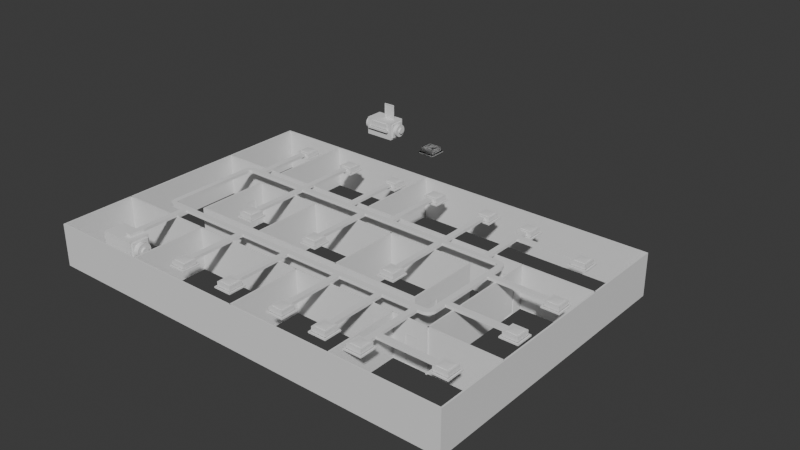 # Source: s08-activity.blend  (saved by Blender 4.5.90; exported with 4.5.12 LTS)
import bpy
from mathutils import Matrix  # noqa: F401  (used for matrix-valued properties, if any)

bpy.ops.wm.read_factory_settings(use_empty=True)
scene = bpy.context.scene
scene.name = 'Scene'

# ---- collections
col_collection = bpy.data.collections.new('Collection'); scene.collection.children.link(col_collection)
col_ifcproject_my_project = bpy.data.collections.new('IfcProject/My Project'); scene.collection.children.link(col_ifcproject_my_project)
col_ifcbuildingstorey_gf = bpy.data.collections.new('IfcBuildingStorey/GF'); col_ifcproject_my_project.children.link(col_ifcbuildingstorey_gf)
col_ifcbuildingstorey_ducting = bpy.data.collections.new('IfcBuildingStorey/DUCTING'); col_ifcproject_my_project.children.link(col_ifcbuildingstorey_ducting)
col_ifcsite_my_site = bpy.data.collections.new('IfcSite/My Site'); col_ifcproject_my_project.children.link(col_ifcsite_my_site)
col_ifcbuilding_my_building = bpy.data.collections.new('IfcBuilding/My Building'); col_ifcproject_my_project.children.link(col_ifcbuilding_my_building)
col_ifctypeproduct = bpy.data.collections.new('IfcTypeProduct'); col_ifcproject_my_project.children.link(col_ifctypeproduct)

# ---- materials (node trees are filled in below, after node groups)
mat_material_003 = bpy.data.materials.new('Material.003')
mat_material_002 = bpy.data.materials.new('Material.002')

# ---- material node trees
mat_material_003.use_nodes = True; mat_material_003.node_tree.nodes.clear()
_N = mat_material_003.node_tree.nodes; _L = mat_material_003.node_tree.links
n0 = _N.new('ShaderNodeBsdfPrincipled'); n0.name = 'Principled BSDF'; n0.location = (0, 300)
n0.inputs[3].default_value = 1.45
n0.inputs[13].default_value = 0.0
n0.inputs[27].default_value = (0.0, 0.0, 0.0, 1.0)
n1 = _N.new('ShaderNodeOutputMaterial'); n1.name = 'Material Output'; n1.location = (300, 300)
_L.new(n0.outputs[0], n1.inputs[0])
n1.is_active_output = True
mat_material_002.use_nodes = True; mat_material_002.node_tree.nodes.clear()
_N = mat_material_002.node_tree.nodes; _L = mat_material_002.node_tree.links
n0 = _N.new('ShaderNodeOutputMaterial'); n0.name = 'Material Output'; n0.location = (300, 300)
n1 = _N.new('ShaderNodeBsdfPrincipled'); n1.name = 'Principled BSDF'; n1.location = (10, 300)
_L.new(n1.outputs[0], n0.inputs[0])
n0.is_active_output = True

# ---- world
world_world = bpy.data.worlds.new('World'); scene.world = world_world
world_world.use_nodes = True; world_world.node_tree.nodes.clear()
_N = world_world.node_tree.nodes; _L = world_world.node_tree.links
n0 = _N.new('ShaderNodeOutputWorld'); n0.name = 'World Output'; n0.location = (200, 100)
n1 = _N.new('ShaderNodeBackground'); n1.name = 'Background'; n1.location = (-200, 100)
n1.inputs[0].default_value = (0.05088, 0.05088, 0.05088, 1.0)
_L.new(n1.outputs[0], n0.inputs[0])
n0.is_active_output = True
world_world.color = (0.05088, 0.05088, 0.05088)
world_world.sun_shadow_jitter_overblur = 0.0

# ---- meshes
me_15_1482 = bpy.data.meshes.new('15/1482')
me_15_1482.from_pydata([(20.0, 0.0, 0.0), (0.0, 0.0, 0.0), (-0.1, 0.1, 0.0), (0.0, 0.0, 3.0), (-0.1, 0.1, 3.0), (20.1, 0.1, 3.0), (20.1, 0.1, 0.0), (20.0, 0.0, 3.0)], [], [(0, 1, 2), (1, 3, 4), (2, 4, 5), (6, 5, 7), (0, 7, 3), (3, 7, 5), (2, 6, 0), (4, 2, 1), (5, 6, 2), (7, 0, 6), (3, 1, 0), (5, 4, 3)])
me_15_1482.update()
me_15_1528 = bpy.data.meshes.new('15/1528')
me_15_1528.from_pydata([(30.0, 0.0, 0.0), (0.0, 0.0, 0.0), (-0.1, 0.1, 0.0), (0.0, 0.0, 3.0), (-0.1, 0.1, 3.0), (30.1, 0.1, 3.0), (30.1, 0.1, 0.0), (30.0, 0.0, 3.0)], [], [(0, 1, 2), (1, 3, 4), (2, 4, 5), (6, 5, 7), (0, 7, 3), (3, 7, 5), (2, 6, 0), (4, 2, 1), (5, 6, 2), (7, 0, 6), (3, 1, 0), (5, 4, 3)])
me_15_1528.update()
me_15_1514 = bpy.data.meshes.new('15/1514')
me_15_1514.from_pydata([(30.0, 0.0, 0.0), (0.0, 0.0, 0.0), (-0.1, 0.1, 0.0), (0.0, 0.0, 3.0), (-0.1, 0.1, 3.0), (30.1, 0.1, 3.0), (30.1, 0.1, 0.0), (30.0, 0.0, 3.0)], [], [(0, 1, 2), (1, 3, 4), (2, 4, 5), (6, 5, 7), (0, 7, 3), (3, 7, 5), (2, 6, 0), (4, 2, 1), (5, 6, 2), (7, 0, 6), (3, 1, 0), (5, 4, 3)])
me_15_1514.update()
me_15_1546 = bpy.data.meshes.new('15/1546')
me_15_1546.from_pydata([(20.0, 0.0, 0.0), (0.0, 0.0, 0.0), (-0.1, 0.1, 0.0), (0.0, 0.0, 3.0), (-0.1, 0.1, 3.0), (20.1, 0.1, 3.0), (20.1, 0.1, 0.0), (20.0, 0.0, 3.0)], [], [(0, 1, 2), (1, 3, 4), (2, 4, 5), (6, 5, 7), (0, 7, 3), (3, 7, 5), (2, 6, 0), (4, 2, 1), (5, 6, 2), (7, 0, 6), (3, 1, 0), (5, 4, 3)])
me_15_1546.update()
me_15_1636 = bpy.data.meshes.new('15/1636')
me_15_1636.from_pydata([(6.0, 0.0, 0.0), (0.0, 0.0, 0.0), (0.1, 0.1, 0.0), (0.0, 0.0, 3.0), (0.1, 0.1, 3.0), (6.0, 0.1, 3.0), (6.0, 0.1, 0.0), (6.0, 0.0, 3.0)], [], [(0, 1, 2), (1, 3, 4), (2, 4, 5), (6, 5, 7), (0, 7, 3), (3, 7, 5), (2, 6, 0), (4, 2, 1), (5, 6, 2), (7, 0, 6), (3, 1, 0), (5, 4, 3)])
me_15_1636.update()
me_15_1763 = bpy.data.meshes.new('15/1763')
me_15_1763.from_pydata([(5.932, 0.0, 0.0), (0.0, 0.0, 0.0), (0.0, 0.1, 0.0), (0.0, 0.0, 3.0), (0.0, 0.1, 3.0), (5.932, 0.1, 3.0), (5.932, 0.1, 0.0), (5.932, 0.0, 3.0)], [], [(0, 1, 2), (1, 3, 4), (2, 4, 5), (6, 5, 7), (0, 7, 3), (3, 7, 5), (2, 6, 0), (4, 2, 1), (5, 6, 2), (7, 0, 6), (3, 1, 0), (5, 4, 3)])
me_15_1763.update()
me_15_2476 = bpy.data.meshes.new('15/2476')
me_15_2476.from_pydata([(17.5, 0.0, 0.0), (0.0, 0.0, 0.0), (-0.1, 0.1, 0.0), (0.0, 0.0, 3.0), (-0.1, 0.1, 3.0), (17.6, 0.1, 3.0), (17.6, 0.1, 0.0), (17.5, 0.0, 3.0)], [], [(0, 1, 2), (1, 3, 4), (2, 4, 5), (6, 5, 7), (0, 7, 3), (3, 7, 5), (2, 6, 0), (4, 2, 1), (5, 6, 2), (7, 0, 6), (3, 1, 0), (5, 4, 3)])
me_15_2476.update()
me_15_2546 = bpy.data.meshes.new('15/2546')
me_15_2546.from_pydata([(5.0, 0.0, 0.0), (0.0, 0.0, 0.0), (0.0, 0.1, 0.0), (0.0, 0.0, 3.0), (0.0, 0.1, 3.0), (5.0, 0.1, 3.0), (5.0, 0.1, 0.0), (5.0, 0.0, 3.0)], [], [(0, 1, 2), (1, 3, 4), (2, 4, 5), (6, 5, 7), (0, 7, 3), (3, 7, 5), (2, 6, 0), (4, 2, 1), (5, 6, 2), (7, 0, 6), (3, 1, 0), (5, 4, 3)])
me_15_2546.update()
me_15_2584 = bpy.data.meshes.new('15/2584')
me_15_2584.from_pydata([(5.165, 0.0, 0.0), (0.0, 0.0, 0.0), (0.0, 0.1, 0.0), (0.0, 0.0, 3.0), (0.0, 0.1, 3.0), (5.165, 0.1, 3.0), (5.165, 0.1, 0.0), (5.165, 0.0, 3.0)], [], [(0, 1, 2), (1, 3, 4), (2, 4, 5), (6, 5, 7), (0, 7, 3), (3, 7, 5), (2, 6, 0), (4, 2, 1), (5, 6, 2), (7, 0, 6), (3, 1, 0), (5, 4, 3)])
me_15_2584.update()
me_15_2698 = bpy.data.meshes.new('15/2698')
me_15_2698.from_pydata([(5.219, 0.0, 0.0), (0.0, 0.0, 0.0), (0.0, 0.1, 0.0), (0.0, 0.0, 3.0), (0.0, 0.1, 3.0), (5.219, 0.1, 3.0), (5.219, 0.1, 0.0), (5.219, 0.0, 3.0)], [], [(0, 1, 2), (1, 3, 4), (2, 4, 5), (6, 5, 7), (0, 7, 3), (3, 7, 5), (2, 6, 0), (4, 2, 1), (5, 6, 2), (7, 0, 6), (3, 1, 0), (5, 4, 3)])
me_15_2698.update()
me_15_2660 = bpy.data.meshes.new('15/2660')
me_15_2660.from_pydata([(5.144, 0.0, 0.0), (0.0, 0.0, 0.0), (0.0, 0.1, 0.0), (0.0, 0.0, 3.0), (0.0, 0.1, 3.0), (5.144, 0.1, 3.0), (5.144, 0.1, 0.0), (5.144, 0.0, 3.0)], [], [(0, 1, 2), (1, 3, 4), (2, 4, 5), (6, 5, 7), (0, 7, 3), (3, 7, 5), (2, 6, 0), (4, 2, 1), (5, 6, 2), (7, 0, 6), (3, 1, 0), (5, 4, 3)])
me_15_2660.update()
me_15_2736 = bpy.data.meshes.new('15/2736')
me_15_2736.from_pydata([(5.219, 0.0, 0.0), (0.0, 0.0, 0.0), (0.0, 0.1, 0.0), (0.0, 0.0, 3.0), (0.0, 0.1, 3.0), (5.219, 0.1, 3.0), (5.219, 0.1, 0.0), (5.219, 0.0, 3.0)], [], [(0, 1, 2), (1, 3, 4), (2, 4, 5), (6, 5, 7), (0, 7, 3), (3, 7, 5), (2, 6, 0), (4, 2, 1), (5, 6, 2), (7, 0, 6), (3, 1, 0), (5, 4, 3)])
me_15_2736.update()
me_15_654 = bpy.data.meshes.new('15/654')
me_15_654.from_pydata([(0.0, 0.05, 0.0), (0.0, 0.025, 0.0), (0.0, 0.025, 2.0), (0.0, 0.05, 2.0), (0.9, 0.025, 2.0), (0.9, 0.05, 2.0), (0.9, 0.025, 0.0), (0.9, 0.05, 0.0), (0.875, 0.025, 0.0), (0.875, 0.05, 0.0), (0.875, 0.025, 1.975), (0.875, 0.05, 1.975), (0.025, 0.025, 1.975), (0.025, 0.05, 1.975), (0.025, 0.025, 0.0), (0.025, 0.05, 0.0), (0.0, 0.025, 0.0), (0.0, 0.0, 0.0), (0.0, 0.0, 2.0), (0.0, 0.025, 2.0), (0.9, 0.0, 2.0), (0.9, 0.025, 2.0), (0.9, 0.0, 0.0), (0.9, 0.025, 0.0), (0.85, 0.0, 0.0), (0.85, 0.025, 0.0), (0.85, 0.0, 1.95), (0.85, 0.025, 1.95), (0.05, 0.0, 1.95), (0.05, 0.025, 1.95), (0.05, 0.0, 0.0), (0.05, 0.025, 0.0), (0.025, 0.025, 0.025), (0.025, 0.06, 0.025), (0.875, 0.06, 0.025), (0.025, 0.025, 1.975), (0.875, 0.025, 0.025), (0.875, 0.025, 1.975), (0.875, 0.06, 1.975), (0.025, 0.06, 1.975), (0.825, 0.025, 1.015), (0.825, 0.025, 1.035), (0.825, -0.015, 1.035), (0.825, -0.015, 1.015), (0.705, -0.015, 1.035), (0.705, -0.015, 1.015), (0.705, 0.005, 1.035), (0.705, 0.005, 1.015), (0.805, 0.005, 1.035), (0.805, 0.005, 1.015), (0.805, 0.025, 1.035), (0.805, 0.025, 1.015), (0.825, 0.06, 1.035), (0.825, 0.06, 1.015), (0.825, 0.1, 1.015), (0.825, 0.1, 1.035), (0.705, 0.1, 1.015), (0.705, 0.1, 1.035), (0.705, 0.08, 1.015), (0.705, 0.08, 1.035), (0.805, 0.08, 1.015), (0.805, 0.08, 1.035), (0.805, 0.06, 1.015), (0.805, 0.06, 1.035), (0.05, 0.0, 0.0), (0.05, 0.1, 0.0), (0.85, 0.1, 0.0), (0.05, 0.0, 0.025), (0.85, 0.0, 0.0), (0.85, 0.0, 0.025), (0.85, 0.1, 0.025), (0.05, 0.1, 0.025), (-0.025, 0.0, 0.0), (-0.025, -0.005, 0.0), (-0.025, -0.005, 2.025), (-0.025, 0.0, 2.025), (0.925, -0.005, 2.025), (0.925, 0.0, 2.025), (0.925, -0.005, 0.0), (0.925, 0.0, 0.0), (0.85, -0.005, 0.0), (0.85, 0.0, 0.0), (0.85, -0.005, 1.95), (0.85, 0.0, 1.95), (0.05, -0.005, 1.95), (0.05, 0.0, 1.95), (0.05, -0.005, 0.0), (0.05, 0.0, 0.0), (-0.025, 0.055, 0.0), (-0.025, 0.05, 0.0), (-0.025, 0.05, 2.025), (-0.025, 0.055, 2.025), (0.925, 0.05, 2.025), (0.925, 0.055, 2.025), (0.925, 0.05, 0.0), (0.925, 0.055, 0.0), (0.875, 0.05, 0.0), (0.875, 0.055, 0.0), (0.875, 0.05, 1.975), (0.875, 0.055, 1.975), (0.025, 0.05, 1.975), (0.025, 0.055, 1.975), (0.025, 0.05, 0.0), (0.025, 0.055, 0.0)], [], [(0, 1, 2), (3, 2, 4), (5, 4, 6), (7, 6, 8), (9, 8, 10), (11, 10, 12), (13, 12, 14), (15, 14, 1), (10, 4, 2), (2, 1, 12), (10, 8, 6), (10, 6, 4), (12, 10, 2), (14, 12, 1), (2, 3, 0), (4, 5, 3), (6, 7, 5), (8, 9, 7), (10, 11, 9), (12, 13, 11), (14, 15, 13), (1, 0, 15), (5, 11, 3), (3, 13, 0), (11, 7, 9), (5, 7, 11), (13, 15, 0), (3, 11, 13), (16, 17, 18), (19, 18, 20), (21, 20, 22), (23, 22, 24), (25, 24, 26), (27, 26, 28), (29, 28, 30), (31, 30, 17), (26, 20, 28), (18, 17, 28), (26, 24, 22), (26, 22, 20), (28, 20, 18), (30, 28, 17), (18, 19, 16), (20, 21, 19), (22, 23, 21), (24, 25, 23), (26, 27, 25), (28, 29, 27), (30, 31, 29), (17, 16, 31), (21, 27, 29), (19, 29, 16), (27, 23, 25), (21, 23, 27), (29, 31, 16), (19, 21, 29), (32, 33, 34), (35, 32, 36), (37, 36, 34), (38, 34, 33), (39, 33, 32), (39, 35, 37), (34, 36, 32), (36, 37, 35), (34, 38, 37), (33, 39, 38), (32, 35, 39), (37, 38, 39), (40, 41, 42), (43, 42, 44), (45, 44, 46), (47, 46, 48), (49, 48, 50), (51, 50, 41), (45, 47, 49), (49, 51, 40), (43, 49, 40), (43, 45, 49), (42, 43, 40), (44, 45, 43), (46, 47, 45), (48, 49, 47), (50, 51, 49), (41, 40, 51), (46, 44, 48), (44, 42, 48), (42, 41, 48), (48, 41, 50), (52, 53, 54), (55, 54, 56), (57, 56, 58), (59, 58, 60), (61, 60, 62), (63, 62, 53), (58, 56, 60), (56, 54, 60), (54, 53, 60), (60, 53, 62), (54, 55, 52), (56, 57, 55), (58, 59, 57), (60, 61, 59), (62, 63, 61), (53, 52, 63), (57, 59, 61), (61, 63, 52), (55, 61, 52), (55, 57, 61), (64, 65, 66), (67, 64, 68), (69, 68, 66), (70, 66, 65), (71, 65, 64), (71, 67, 69), (66, 68, 64), (68, 69, 67), (66, 70, 69), (65, 71, 70), (64, 67, 71), (69, 70, 71), (72, 73, 74), (75, 74, 76), (77, 76, 78), (79, 78, 80), (81, 80, 82), (83, 82, 84), (85, 84, 86), (87, 86, 73), (82, 76, 84), (74, 73, 84), (82, 80, 78), (82, 78, 76), (84, 76, 74), (86, 84, 73), (74, 75, 72), (76, 77, 75), (78, 79, 77), (80, 81, 79), (82, 83, 81), (84, 85, 83), (86, 87, 85), (73, 72, 87), (77, 83, 85), (75, 85, 72), (83, 79, 81), (77, 79, 83), (85, 87, 72), (75, 77, 85), (88, 89, 90), (91, 90, 92), (93, 92, 94), (95, 94, 96), (97, 96, 98), (99, 98, 100), (101, 100, 102), (103, 102, 89), (98, 92, 100), (90, 89, 100), (98, 96, 94), (98, 94, 92), (100, 92, 90), (102, 100, 89), (90, 91, 88), (92, 93, 91), (94, 95, 93), (96, 97, 95), (98, 99, 97), (100, 101, 99), (102, 103, 101), (89, 88, 103), (93, 99, 101), (91, 101, 88), (99, 95, 97), (93, 95, 99), (101, 103, 88), (91, 93, 101)])
me_15_654.update()
me_15_2508 = bpy.data.meshes.new('15/2508')
me_15_2508.from_pydata([(0.0, 0.0, 0.0), (0.0, 0.0, 3.0), (-0.1, 0.1, 3.0), (-0.1, 0.1, 0.0), (5.0, 0.0, 0.0), (4.43, 0.0, 0.0), (5.0, 0.0, 3.0), (3.53, 0.0, 0.0), (3.53, 0.0, 2.0), (4.43, 0.0, 2.0), (3.53, 0.1, 0.0), (5.1, 0.1, 3.0), (5.1, 0.1, 0.0), (4.43, 0.1, 0.0), (4.43, 0.1, 2.0), (3.53, 0.1, 2.0)], [], [(3, 0, 1), (3, 1, 2), (8, 9, 6), (4, 6, 9), (5, 4, 9), (1, 8, 6), (0, 7, 8), (0, 8, 1), (15, 3, 2), (11, 15, 2), (14, 15, 11), (10, 3, 15), (12, 13, 14), (12, 14, 11), (0, 10, 7), (3, 10, 0), (6, 11, 2), (1, 6, 2), (13, 4, 5), (13, 12, 4), (13, 5, 9), (14, 13, 9), (14, 9, 15), (15, 9, 8), (15, 8, 7), (10, 15, 7), (4, 12, 11), (4, 11, 6)])
me_15_2508.update()
me_15_2490 = bpy.data.meshes.new('15/2490')
me_15_2490.from_pydata([(0.0, 0.0, 0.0), (0.0, 0.0, 3.0), (-0.1, 0.1, 3.0), (-0.1, 0.1, 0.0), (17.5, 0.0, 0.0), (6.843, 0.0, 0.0), (17.5, 0.0, 3.0), (5.943, 0.0, 0.0), (5.943, 0.0, 2.0), (6.843, 0.0, 2.0), (5.943, 0.1, 0.0), (17.6, 0.1, 3.0), (17.6, 0.1, 0.0), (6.843, 0.1, 0.0), (6.843, 0.1, 2.0), (5.943, 0.1, 2.0)], [], [(3, 0, 1), (3, 1, 2), (9, 4, 6), (5, 4, 9), (1, 8, 9), (1, 9, 6), (0, 7, 8), (0, 8, 1), (15, 3, 2), (14, 15, 2), (10, 3, 15), (11, 14, 2), (12, 13, 14), (12, 14, 11), (0, 10, 7), (3, 10, 0), (6, 11, 2), (1, 6, 2), (13, 4, 5), (13, 12, 4), (13, 5, 9), (14, 13, 9), (14, 9, 8), (15, 14, 8), (15, 8, 7), (10, 15, 7), (4, 12, 11), (4, 11, 6)])
me_15_2490.update()
me_15_1649 = bpy.data.meshes.new('15/1649')
me_15_1649.from_pydata([(0.0, 0.0, 0.0), (0.0, 0.0, 3.0), (0.0, 0.1, 3.0), (0.0, 0.1, 0.0), (5.0, 0.0, 0.0), (4.057, 0.0, 0.0), (5.0, 0.0, 3.0), (3.157, 0.0, 0.0), (3.157, 0.0, 2.0), (4.057, 0.0, 2.0), (3.157, 0.1, 0.0), (4.9, 0.1, 3.0), (4.9, 0.1, 0.0), (4.057, 0.1, 0.0), (4.057, 0.1, 2.0), (3.157, 0.1, 2.0)], [], [(3, 0, 1), (3, 1, 2), (8, 9, 6), (4, 6, 9), (5, 4, 9), (1, 8, 6), (0, 7, 8), (0, 8, 1), (15, 3, 2), (11, 15, 2), (14, 15, 11), (10, 3, 15), (12, 13, 14), (12, 14, 11), (3, 7, 0), (3, 10, 7), (6, 11, 1), (1, 11, 2), (5, 12, 4), (13, 12, 5), (13, 5, 9), (14, 13, 9), (14, 9, 8), (15, 14, 8), (15, 8, 7), (10, 15, 7), (4, 12, 11), (4, 11, 6)])
me_15_1649.update()
me_15_1725 = bpy.data.meshes.new('15/1725')
me_15_1725.from_pydata([(25.07, 0.0, 0.0), (25.07, 0.1, 0.0), (19.58, 0.1, 0.0), (19.58, 0.0, 0.0), (19.58, 0.1, 2.0), (19.58, 0.0, 2.0), (18.68, 0.1, 2.0), (18.68, 0.0, 2.0), (18.68, 0.1, 0.0), (18.68, 0.0, 0.0), (9.809, 0.1, 0.0), (9.809, 0.0, 0.0), (9.809, 0.1, 2.0), (9.809, 0.0, 2.0), (8.909, 0.1, 2.0), (8.909, 0.0, 2.0), (8.909, 0.1, 0.0), (8.909, 0.0, 0.0), (1.479, 0.1, 0.0), (1.479, 0.0, 0.0), (1.479, 0.1, 2.0), (1.479, 0.0, 2.0), (0.579, 0.1, 2.0), (0.579, 0.0, 2.0), (0.579, 0.1, 0.0), (0.579, 0.0, 0.0), (0.0, 0.1, 0.0), (0.0, 0.0, 0.0), (0.0, 0.1, 3.0), (0.0, 0.0, 3.0), (25.07, 0.0, 3.0), (25.07, 0.1, 3.0)], [], [(1, 0, 3), (2, 1, 3), (2, 3, 5), (4, 2, 5), (4, 5, 7), (6, 4, 7), (6, 7, 9), (8, 6, 9), (8, 9, 11), (10, 8, 11), (10, 11, 13), (12, 10, 13), (12, 13, 15), (14, 12, 15), (14, 15, 17), (16, 14, 17), (16, 17, 19), (18, 16, 19), (18, 19, 21), (20, 18, 21), (20, 21, 23), (22, 20, 23), (22, 23, 25), (24, 22, 25), (24, 25, 27), (26, 24, 27), (26, 27, 29), (28, 26, 29), (29, 30, 31), (29, 31, 28), (30, 0, 1), (30, 1, 31), (5, 0, 30), (7, 5, 30), (3, 0, 5), (13, 7, 30), (11, 9, 7), (11, 7, 13), (29, 15, 13), (29, 13, 30), (29, 21, 15), (23, 21, 29), (19, 17, 15), (19, 15, 21), (27, 25, 23), (27, 23, 29), (31, 1, 4), (31, 4, 6), (4, 1, 2), (31, 6, 12), (6, 8, 10), (12, 6, 10), (12, 14, 28), (31, 12, 28), (14, 20, 28), (28, 20, 22), (14, 16, 18), (20, 14, 18), (22, 24, 26), (28, 22, 26)])
me_15_1725.update()
me_15_2622 = bpy.data.meshes.new('15/2622')
me_15_2622.from_pydata([(0.0, 0.0, 0.0), (0.0, 0.0, 3.0), (0.0, 0.1, 3.0), (0.0, 0.1, 0.0), (9.0, 0.0, 0.0), (1.691, 0.0, 0.0), (9.0, 0.0, 3.0), (0.7911, 0.0, 0.0), (0.7911, 0.0, 2.0), (1.691, 0.0, 2.0), (0.7911, 0.1, 0.0), (9.0, 0.1, 3.0), (9.0, 0.1, 0.0), (1.691, 0.1, 0.0), (1.691, 0.1, 2.0), (0.7911, 0.1, 2.0)], [], [(3, 0, 1), (3, 1, 2), (9, 4, 6), (1, 9, 6), (8, 9, 1), (5, 4, 9), (0, 7, 8), (0, 8, 1), (14, 15, 2), (3, 2, 15), (10, 3, 15), (11, 14, 2), (12, 13, 14), (12, 14, 11), (0, 10, 7), (3, 10, 0), (6, 11, 2), (1, 6, 2), (5, 12, 4), (13, 12, 5), (13, 5, 9), (14, 13, 9), (14, 9, 8), (15, 14, 8), (15, 8, 7), (10, 15, 7), (4, 12, 11), (4, 11, 6)])
me_15_2622.update()
me_15_2233 = bpy.data.meshes.new('15/2233')
me_15_2233.from_pydata([(30.1, 0.0, 0.0), (30.1, 0.1, 0.0), (24.51, 0.1, 0.0), (24.51, 0.0, 0.0), (24.51, 0.1, 2.0), (24.51, 0.0, 2.0), (23.61, 0.1, 2.0), (23.61, 0.0, 2.0), (23.61, 0.1, 0.0), (23.61, 0.0, 0.0), (22.25, 0.1, 0.0), (22.25, 0.0, 0.0), (22.25, 0.1, 2.0), (22.25, 0.0, 2.0), (21.35, 0.1, 2.0), (21.35, 0.0, 2.0), (21.35, 0.1, 0.0), (21.35, 0.0, 0.0), (14.84, 0.1, 0.0), (14.84, 0.0, 0.0), (14.84, 0.1, 2.0), (14.84, 0.0, 2.0), (13.94, 0.1, 2.0), (13.94, 0.0, 2.0), (13.94, 0.1, 0.0), (13.94, 0.0, 0.0), (6.107, 0.1, 0.0), (6.107, 0.0, 0.0), (6.107, 0.1, 2.0), (6.107, 0.0, 2.0), (5.207, 0.1, 2.0), (5.207, 0.0, 2.0), (5.207, 0.1, 0.0), (5.207, 0.0, 0.0), (0.0, 0.1, 0.0), (0.0, 0.0, 0.0), (0.0, 0.1, 3.0), (0.0, 0.0, 3.0), (30.1, 0.0, 3.0), (30.1, 0.1, 3.0)], [], [(1, 0, 3), (2, 1, 3), (2, 3, 5), (4, 2, 5), (4, 5, 7), (6, 4, 7), (6, 7, 9), (8, 6, 9), (8, 9, 11), (10, 8, 11), (10, 11, 13), (12, 10, 13), (12, 13, 15), (14, 12, 15), (14, 15, 17), (16, 14, 17), (16, 17, 19), (18, 16, 19), (18, 19, 21), (20, 18, 21), (20, 21, 23), (22, 20, 23), (22, 23, 25), (24, 22, 25), (24, 25, 27), (26, 24, 27), (26, 27, 29), (28, 26, 29), (28, 29, 31), (30, 28, 31), (30, 31, 33), (32, 30, 33), (32, 33, 35), (34, 32, 35), (34, 35, 37), (36, 34, 37), (37, 38, 39), (37, 39, 36), (38, 0, 1), (38, 1, 39), (5, 0, 38), (7, 5, 38), (3, 0, 5), (13, 7, 38), (15, 13, 38), (11, 9, 7), (11, 7, 13), (21, 17, 15), (21, 15, 38), (19, 17, 21), (27, 25, 23), (27, 23, 29), (37, 31, 29), (37, 23, 21), (37, 29, 23), (37, 21, 38), (35, 33, 31), (35, 31, 37), (39, 1, 4), (39, 4, 6), (4, 1, 2), (39, 6, 12), (39, 12, 14), (6, 8, 10), (12, 6, 10), (14, 16, 20), (39, 14, 20), (20, 16, 18), (22, 24, 26), (28, 22, 26), (28, 30, 36), (20, 22, 36), (22, 28, 36), (39, 20, 36), (30, 32, 34), (36, 30, 34)])
me_15_2233.update()
me_15_2444 = bpy.data.meshes.new('15/2444')
me_15_2444.from_pydata([(0.0, 0.0, 0.0), (0.0, 0.0, 3.0), (-0.1, 0.1, 3.0), (-0.1, 0.1, 0.0), (5.0, 0.0, 0.0), (4.018, 0.0, 0.0), (5.0, 0.0, 3.0), (3.118, 0.0, 0.0), (3.118, 0.0, 2.0), (4.018, 0.0, 2.0), (3.118, 0.1, 0.0), (5.1, 0.1, 3.0), (5.1, 0.1, 0.0), (4.018, 0.1, 0.0), (4.018, 0.1, 2.0), (3.118, 0.1, 2.0)], [], [(3, 0, 1), (3, 1, 2), (8, 9, 6), (4, 6, 9), (5, 4, 9), (1, 8, 6), (0, 7, 8), (0, 8, 1), (15, 3, 2), (11, 14, 15), (11, 15, 2), (10, 3, 15), (12, 13, 14), (12, 14, 11), (0, 10, 7), (3, 10, 0), (6, 11, 2), (1, 6, 2), (13, 4, 5), (13, 12, 4), (13, 5, 9), (14, 13, 9), (14, 9, 8), (15, 14, 8), (15, 8, 7), (10, 15, 7), (4, 12, 11), (4, 11, 6)])
me_15_2444.update()
me_15_9548 = bpy.data.meshes.new('15/9548')
me_15_9548.from_pydata([(-1.23, 0.5898, 0.5898), (-1.334, -0.5898, 0.5898), (-1.23, -0.5898, 0.5898), (1.23, 0.7372, -0.7372), (-1.23, 0.7372, -0.7372), (-1.23, 0.7372, 0.7372), (1.334, 0.5898, 0.5898), (1.23, 0.5898, 0.5898), (1.23, -0.5898, 0.5898), (1.23, -0.7372, -0.7372), (1.23, -0.7372, 0.7372), (-1.23, -0.7372, -0.7372), (1.23, 0.7372, 0.7372), (-1.23, -0.5898, -0.5898), (-1.23, 0.5898, -0.5898), (-1.23, -0.7372, 0.7372), (1.23, 0.5898, -0.5898), (1.23, -0.5898, -0.5898), (1.334, -0.5898, -0.5898), (1.334, 0.5898, -0.5898), (1.334, -0.5898, 0.5898), (-1.334, -0.5898, -0.5898), (-1.334, 0.5898, -0.5898), (-1.334, 0.5898, 0.5898), (-1.334, 0.5079, 0.0891), (-1.645, 0.5178, -0.012), (-1.645, 0.5079, 0.0891), (-1.334, 0.5178, -0.012), (-1.334, 0.4784, 0.1863), (-1.645, 0.4784, 0.1863), (-1.645, 0.4305, -0.2999), (-1.645, 0.1007, -0.5203), (-1.645, 0.4305, 0.2759), (-1.645, 0.366, 0.3544), (-1.645, -0.1015, 0.4963), (-1.645, 0.2875, 0.4189), (-1.334, 0.2875, 0.4189), (-1.334, 0.366, 0.3544), (-1.334, 0.1979, 0.4668), (-1.334, 0.4784, -0.2103), (-1.334, 0.4305, 0.2759), (-1.334, 0.5079, -0.1131), (-1.645, 0.4784, -0.2103), (-1.334, 0.4305, -0.2999), (-1.334, 0.366, -0.3784), (-1.334, -0.1987, -0.4908), (-1.334, -0.4792, 0.1863), (-1.645, 0.5079, -0.1131), (-1.334, -0.3668, 0.3544), (-1.334, -0.4313, 0.2759), (-1.334, -0.1987, 0.4668), (-1.334, -0.0003983, 0.5062), (-1.645, -0.4792, 0.1863), (-1.645, -0.5087, 0.0891), (-1.334, -0.5087, 0.0891), (-1.334, -0.5186, -0.012), (-1.334, -0.4792, -0.2103), (-1.334, -0.3668, -0.3784), (-1.334, -0.1015, 0.4963), (-1.645, -0.0003983, 0.5062), (-1.645, 0.1007, 0.4963), (-1.334, 0.1007, 0.4963), (-1.645, 0.1979, 0.4668), (-1.645, -0.1987, 0.4668), (-1.645, -0.2883, 0.4189), (-1.645, -0.3668, 0.3544), (-1.334, -0.2883, 0.4189), (-1.645, -0.4313, 0.2759), (-1.645, -0.5087, -0.1131), (-1.645, -0.5186, -0.012), (-1.645, -0.2883, -0.4429), (-1.334, -0.5087, -0.1131), (-1.645, -0.4792, -0.2103), (-1.645, -0.4313, -0.2999), (-1.645, -0.3668, -0.3784), (-1.334, -0.2883, -0.4429), (-1.645, -0.1987, -0.4908), (-1.645, -0.1015, -0.5203), (-1.645, -0.0003983, -0.5302), (-1.334, 0.1007, -0.5203), (-1.334, -0.1015, -0.5203), (-1.334, -0.0003983, -0.5302), (-1.334, 0.1979, -0.4908), (-1.645, 0.1979, -0.4908), (-1.334, 0.2875, -0.4429), (-1.645, 0.2875, -0.4429), (-1.645, 0.366, -0.3784), (-1.334, -0.4313, -0.2999), (1.645, 0.5079, 0.0891), (1.334, 0.5178, -0.012), (1.334, 0.5079, 0.0891), (1.645, 0.5178, -0.012), (1.645, 0.4784, 0.1863), (1.334, 0.4784, 0.1863), (1.645, 0.4305, 0.2759), (1.645, 0.366, 0.3544), (1.645, 0.4784, -0.2103), (1.334, 0.4305, -0.2999), (1.334, 0.4784, -0.2103), (1.645, 0.4305, -0.2999), (1.645, 0.366, -0.3784), (1.645, 0.5079, -0.1131), (1.645, -0.4792, 0.1863), (1.645, -0.1987, -0.4908), (1.645, 0.1979, 0.4668), (1.334, 0.5079, -0.1131), (1.645, 0.1979, -0.4908), (1.645, 0.2875, -0.4429), (1.334, 0.2875, -0.4429), (1.334, 0.366, -0.3784), (1.334, 0.1979, -0.4908), (1.334, 0.1007, -0.5203), (1.334, -0.1015, 0.4963), (1.645, 0.1007, -0.5203), (1.334, -0.0003983, -0.5302), (1.334, -0.2883, -0.4429), (1.334, -0.5087, -0.1131), (1.334, -0.4313, 0.2759), (1.334, -0.3668, -0.3784), (1.334, -0.4313, -0.2999), (1.334, -0.4792, -0.2103), (1.645, -0.4792, -0.2103), (1.645, -0.5087, -0.1131), (1.645, -0.5186, -0.012), (1.334, -0.5186, -0.012), (1.645, -0.5087, 0.0891), (1.334, -0.5087, 0.0891), (1.334, -0.4792, 0.1863), (1.645, -0.4313, 0.2759), (1.645, -0.3668, 0.3544), (1.645, -0.1987, 0.4668), (1.645, -0.2883, 0.4189), (1.334, -0.3668, 0.3544), (1.334, -0.2883, 0.4189), (1.334, -0.1987, 0.4668), (1.645, -0.1015, 0.4963), (1.645, -0.0003983, 0.5062), (1.645, 0.1007, 0.4963), (1.334, -0.0003983, 0.5062), (1.334, 0.1007, 0.4963), (1.334, 0.1979, 0.4668), (1.334, 0.2875, 0.4189), (1.645, 0.2875, 0.4189), (1.334, 0.366, 0.3544), (1.334, 0.4305, 0.2759), (1.645, -0.4313, -0.2999), (1.645, -0.3668, -0.3784), (1.645, -0.2883, -0.4429), (1.334, -0.1015, -0.5203), (1.334, -0.1987, -0.4908), (1.645, -0.1015, -0.5203), (1.645, -0.0003983, -0.5302), (-1.645, 0.2312, 0.03407), (-1.787, 0.2357, -0.012), (-1.787, 0.2312, 0.03407), (-1.645, 0.2357, -0.012), (-1.645, 0.2178, 0.07836), (-1.787, 0.2178, 0.07836), (-1.787, 0.1959, -0.1432), (-1.787, 0.1308, 0.1843), (-1.787, -0.04647, 0.2196), (-1.787, -0.1967, 0.1192), (-1.787, -0.232, -0.05807), (-1.787, 0.1666, 0.155), (-1.787, 0.1959, 0.1192), (-1.787, 0.04567, -0.2436), (-1.787, -0.2365, -0.012), (-1.645, -0.2365, -0.012), (-1.645, -0.232, -0.05807), (-1.645, -0.2186, -0.1024), (-1.787, -0.2186, -0.1024), (-1.787, -0.1967, -0.1432), (-1.787, -0.1674, -0.179), (-1.787, -0.1316, -0.2083), (-1.787, -0.0003987, -0.2481), (-1.645, 0.04567, -0.2436), (-1.645, 0.08997, -0.2302), (-1.787, 0.08997, -0.2302), (-1.787, 0.1308, -0.2083), (-1.787, 0.1666, -0.179), (-1.645, 0.1666, -0.179), (-1.645, 0.1959, -0.1432), (-1.645, 0.2178, -0.1024), (-1.645, 0.2312, -0.05807), (-1.645, 0.1666, 0.155), (-1.787, 0.2178, -0.1024), (-1.645, -0.09076, -0.2302), (-1.645, -0.2186, 0.07836), (-1.645, 0.08997, 0.2062), (-1.787, 0.2312, -0.05807), (-1.645, 0.1308, 0.1843), (-1.645, 0.1959, 0.1192), (-1.645, -0.1674, 0.155), (-1.645, -0.09076, 0.2062), (-1.645, -0.0003987, 0.2241), (-1.645, 0.04567, 0.2196), (-1.787, 0.08997, 0.2062), (-1.645, -0.04647, 0.2196), (-1.787, 0.04567, 0.2196), (-1.787, -0.0003987, 0.2241), (-1.787, -0.09076, 0.2062), (-1.787, -0.1316, 0.1843), (-1.645, -0.1316, 0.1843), (-1.787, -0.1674, 0.155), (-1.645, -0.1967, 0.1192), (-1.787, -0.2186, 0.07836), (-1.787, -0.232, 0.03407), (-1.645, -0.232, 0.03407), (-1.645, -0.1674, -0.179), (-1.645, -0.1967, -0.1432), (-1.645, -0.1316, -0.2083), (-1.787, -0.09076, -0.2302), (-1.787, -0.04647, -0.2436), (-1.645, -0.04647, -0.2436), (-1.645, -0.0003987, -0.2481), (-1.645, 0.1308, -0.2083), (1.787, 0.2312, 0.03407), (1.645, 0.2357, -0.012), (1.645, 0.2312, 0.03407), (1.787, 0.2357, -0.012), (1.787, 0.2178, 0.07836), (1.645, 0.2178, 0.07836), (1.645, 0.1959, -0.1432), (1.645, 0.1308, 0.1843), (1.645, -0.04647, 0.2196), (1.645, -0.1967, 0.1192), (1.645, -0.232, -0.05807), (1.645, 0.1666, 0.155), (1.645, 0.1959, 0.1192), (1.645, 0.04567, -0.2436), (1.645, -0.2365, -0.012), (1.787, -0.2365, -0.012), (1.787, -0.232, -0.05807), (1.787, -0.2186, -0.1024), (1.645, -0.2186, -0.1024), (1.645, -0.1967, -0.1432), (1.645, -0.1674, -0.179), (1.645, -0.1316, -0.2083), (1.645, -0.0003987, -0.2481), (1.787, 0.04567, -0.2436), (1.787, 0.08997, -0.2302), (1.645, 0.08997, -0.2302), (1.645, 0.1308, -0.2083), (1.645, 0.1666, -0.179), (1.787, 0.1666, -0.179), (1.787, 0.1959, -0.1432), (1.787, 0.2178, -0.1024), (1.787, 0.2312, -0.05807), (1.787, 0.1666, 0.155), (1.645, 0.2178, -0.1024), (1.787, -0.09076, -0.2302), (1.787, -0.2186, 0.07836), (1.787, 0.08997, 0.2062), (1.645, 0.2312, -0.05807), (1.787, 0.1308, 0.1843), (1.787, 0.1959, 0.1192), (1.787, -0.1674, 0.155), (1.787, -0.09076, 0.2062), (1.787, -0.0003987, 0.2241), (1.787, 0.04567, 0.2196), (1.645, 0.08997, 0.2062), (1.787, -0.04647, 0.2196), (1.645, 0.04567, 0.2196), (1.645, -0.0003987, 0.2241), (1.645, -0.09076, 0.2062), (1.645, -0.1316, 0.1843), (1.787, -0.1316, 0.1843), (1.645, -0.1674, 0.155), (1.787, -0.1967, 0.1192), (1.645, -0.2186, 0.07836), (1.645, -0.232, 0.03407), (1.787, -0.232, 0.03407), (1.787, -0.1674, -0.179), (1.787, -0.1967, -0.1432), (1.787, -0.1316, -0.2083), (1.645, -0.09076, -0.2302), (1.645, -0.04647, -0.2436), (1.787, -0.04647, -0.2436), (1.787, -0.0003987, -0.2481), (1.787, 0.1308, -0.2083)], [], [(0, 1, 2), (3, 4, 5), (6, 7, 8), (9, 10, 11), (11, 4, 3), (12, 5, 10), (13, 14, 11), (2, 13, 15), (5, 0, 2), (14, 0, 4), (7, 16, 12), (3, 16, 17), (8, 7, 10), (8, 9, 17), (6, 18, 19), (16, 7, 19), (8, 17, 20), (18, 17, 16), (21, 1, 22), (13, 22, 14), (23, 0, 14), (21, 13, 2), (1, 0, 23), (5, 12, 3), (8, 20, 6), (15, 11, 10), (9, 11, 3), (15, 10, 5), (14, 4, 11), (13, 11, 15), (5, 2, 15), (4, 0, 5), (12, 16, 3), (17, 9, 3), (7, 12, 10), (10, 9, 8), (6, 20, 18), (7, 6, 19), (18, 20, 17), (18, 16, 19), (23, 22, 1), (13, 21, 22), (23, 14, 22), (1, 21, 2), (24, 25, 26), (24, 27, 25), (24, 28, 27), (26, 28, 24), (28, 26, 29), (25, 30, 26), (31, 26, 30), (26, 32, 29), (26, 33, 32), (31, 34, 26), (33, 26, 35), (35, 26, 34), (33, 35, 36), (32, 33, 37), (36, 37, 33), (38, 37, 36), (38, 39, 37), (28, 37, 39), (32, 37, 40), (40, 37, 28), (29, 32, 40), (29, 40, 28), (27, 39, 41), (27, 28, 39), (41, 39, 42), (39, 30, 42), (30, 39, 43), (43, 39, 44), (44, 39, 45), (39, 46, 45), (39, 38, 46), (42, 30, 47), (42, 47, 41), (47, 27, 41), (47, 25, 27), (30, 25, 47), (46, 48, 49), (46, 50, 48), (46, 51, 50), (46, 49, 52), (52, 53, 46), (53, 54, 46), (55, 46, 54), (46, 55, 56), (46, 56, 57), (45, 46, 57), (38, 51, 46), (58, 51, 34), (51, 59, 34), (51, 60, 59), (50, 51, 58), (61, 51, 38), (60, 51, 61), (62, 60, 61), (35, 60, 62), (60, 35, 59), (61, 38, 62), (38, 35, 62), (34, 63, 58), (50, 58, 63), (50, 63, 64), (63, 34, 64), (34, 65, 64), (66, 64, 65), (66, 50, 64), (48, 50, 66), (48, 66, 65), (65, 67, 48), (65, 34, 67), (34, 68, 67), (68, 69, 67), (67, 49, 48), (49, 67, 52), (67, 53, 52), (67, 69, 53), (54, 53, 69), (69, 55, 54), (69, 68, 55), (31, 70, 68), (31, 68, 34), (68, 71, 55), (56, 71, 68), (68, 72, 56), (68, 73, 72), (68, 74, 73), (68, 70, 74), (45, 75, 70), (75, 74, 70), (45, 70, 76), (70, 77, 76), (70, 78, 77), (78, 70, 31), (78, 31, 79), (80, 77, 78), (81, 80, 78), (78, 79, 81), (79, 82, 81), (82, 79, 31), (82, 45, 81), (82, 44, 45), (82, 31, 83), (44, 82, 84), (84, 82, 83), (83, 85, 84), (31, 85, 83), (85, 86, 44), (44, 84, 85), (31, 86, 85), (86, 43, 44), (86, 31, 30), (43, 86, 30), (81, 45, 80), (80, 45, 77), (45, 76, 77), (75, 57, 74), (45, 57, 75), (57, 73, 74), (87, 72, 73), (73, 57, 87), (72, 87, 56), (57, 56, 87), (56, 55, 71), (59, 35, 34), (38, 36, 35), (88, 89, 90), (88, 91, 89), (88, 92, 91), (90, 92, 88), (90, 93, 92), (93, 94, 92), (95, 92, 94), (95, 96, 92), (91, 92, 96), (97, 98, 96), (97, 96, 99), (96, 100, 99), (98, 101, 96), (102, 103, 96), (96, 104, 102), (104, 96, 95), (100, 96, 103), (101, 91, 96), (101, 98, 105), (105, 91, 101), (105, 89, 91), (97, 89, 105), (98, 97, 105), (106, 100, 103), (107, 100, 106), (108, 109, 100), (109, 99, 100), (100, 107, 108), (107, 110, 108), (107, 106, 110), (106, 111, 110), (111, 108, 110), (108, 111, 109), (111, 97, 109), (97, 111, 90), (111, 112, 90), (106, 113, 111), (113, 114, 111), (115, 111, 114), (115, 116, 111), (111, 116, 112), (112, 116, 117), (118, 116, 115), (119, 116, 118), (120, 116, 119), (116, 120, 121), (116, 121, 122), (122, 123, 116), (116, 124, 117), (123, 124, 116), (102, 123, 121), (121, 123, 122), (125, 123, 102), (124, 123, 125), (125, 126, 124), (126, 125, 102), (127, 126, 102), (117, 126, 127), (126, 117, 124), (127, 102, 128), (128, 117, 127), (102, 129, 128), (117, 128, 129), (102, 130, 129), (131, 129, 130), (129, 131, 132), (132, 117, 129), (133, 132, 131), (112, 132, 133), (112, 117, 132), (131, 130, 133), (130, 134, 133), (134, 112, 133), (130, 135, 134), (135, 112, 134), (135, 130, 136), (135, 136, 112), (137, 136, 104), (104, 136, 102), (102, 136, 130), (138, 112, 136), (136, 139, 138), (136, 137, 139), (137, 140, 139), (137, 104, 140), (141, 139, 140), (104, 141, 140), (141, 138, 139), (104, 142, 141), (142, 143, 141), (143, 90, 141), (141, 90, 112), (141, 112, 138), (142, 95, 143), (144, 90, 143), (144, 143, 95), (144, 95, 94), (93, 90, 144), (93, 144, 94), (104, 95, 142), (120, 145, 121), (146, 121, 145), (102, 121, 146), (103, 146, 147), (147, 146, 118), (119, 118, 146), (119, 146, 145), (103, 102, 146), (103, 147, 115), (147, 118, 115), (120, 119, 145), (148, 115, 114), (103, 115, 149), (115, 148, 149), (103, 149, 148), (150, 148, 114), (150, 103, 148), (151, 150, 114), (151, 103, 150), (113, 151, 114), (151, 106, 103), (106, 151, 113), (109, 97, 99), (89, 97, 90), (152, 153, 154), (152, 155, 153), (152, 156, 155), (154, 156, 152), (156, 154, 157), (153, 158, 154), (159, 154, 160), (160, 154, 161), (162, 161, 154), (163, 154, 159), (164, 154, 163), (162, 154, 158), (154, 164, 157), (158, 165, 162), (162, 166, 161), (166, 162, 167), (162, 168, 167), (169, 168, 162), (162, 170, 169), (162, 171, 170), (162, 172, 171), (162, 173, 172), (173, 162, 165), (174, 173, 165), (174, 165, 175), (176, 165, 177), (176, 175, 165), (165, 178, 177), (165, 179, 178), (179, 165, 158), (178, 179, 180), (179, 181, 180), (181, 179, 158), (181, 182, 180), (158, 182, 181), (155, 182, 183), (155, 156, 182), (156, 184, 182), (183, 182, 185), (182, 158, 185), (180, 182, 186), (182, 187, 186), (182, 188, 187), (188, 182, 184), (185, 158, 189), (185, 189, 183), (189, 155, 183), (189, 153, 155), (158, 153, 189), (188, 184, 190), (190, 184, 163), (184, 164, 163), (164, 184, 191), (191, 184, 156), (157, 164, 191), (157, 191, 156), (188, 190, 159), (163, 159, 190), (192, 187, 188), (193, 192, 188), (194, 188, 195), (195, 188, 196), (188, 159, 196), (193, 188, 194), (197, 193, 194), (194, 195, 198), (197, 194, 160), (199, 160, 194), (198, 199, 194), (159, 199, 198), (199, 159, 160), (196, 198, 195), (159, 198, 196), (193, 197, 200), (197, 160, 200), (193, 200, 201), (200, 160, 201), (202, 201, 203), (202, 193, 201), (201, 160, 203), (203, 161, 192), (203, 160, 161), (203, 192, 202), (202, 192, 193), (161, 204, 192), (187, 192, 204), (204, 161, 205), (205, 187, 204), (205, 206, 187), (205, 161, 206), (161, 166, 206), (206, 166, 207), (206, 207, 187), (167, 187, 207), (166, 167, 207), (187, 167, 169), (187, 169, 208), (186, 187, 208), (208, 169, 209), (171, 208, 209), (208, 171, 172), (210, 208, 172), (186, 208, 210), (210, 172, 173), (186, 210, 173), (209, 170, 171), (170, 209, 169), (186, 173, 211), (186, 211, 212), (213, 186, 212), (214, 186, 213), (176, 186, 214), (176, 180, 186), (174, 175, 214), (214, 213, 174), (175, 176, 214), (213, 212, 174), (173, 174, 212), (173, 212, 211), (180, 176, 215), (180, 215, 178), (177, 178, 215), (215, 176, 177), (169, 167, 168), (216, 217, 218), (216, 219, 217), (216, 220, 219), (218, 220, 216), (220, 218, 221), (217, 222, 218), (223, 218, 224), (224, 218, 225), (226, 225, 218), (227, 218, 223), (228, 218, 227), (226, 218, 222), (218, 228, 221), (222, 229, 226), (226, 230, 225), (230, 226, 231), (226, 232, 231), (233, 232, 226), (226, 234, 233), (226, 235, 234), (226, 236, 235), (226, 237, 236), (237, 226, 229), (238, 237, 229), (238, 229, 239), (240, 229, 241), (240, 239, 229), (229, 242, 241), (229, 243, 242), (243, 229, 222), (242, 243, 244), (243, 245, 244), (245, 243, 222), (245, 246, 244), (222, 246, 245), (219, 246, 247), (219, 220, 246), (220, 248, 246), (247, 246, 249), (246, 222, 249), (244, 246, 250), (246, 251, 250), (246, 252, 251), (252, 246, 248), (249, 222, 253), (249, 253, 247), (253, 219, 247), (253, 217, 219), (222, 217, 253), (252, 248, 254), (254, 248, 227), (248, 228, 227), (228, 248, 255), (255, 248, 220), (221, 228, 255), (221, 255, 220), (252, 254, 223), (227, 223, 254), (256, 251, 252), (257, 256, 252), (258, 252, 259), (259, 252, 260), (252, 223, 260), (257, 252, 258), (261, 257, 258), (258, 259, 262), (261, 258, 224), (263, 224, 258), (262, 263, 258), (223, 263, 262), (263, 223, 224), (260, 262, 259), (223, 262, 260), (257, 261, 264), (261, 224, 264), (257, 264, 265), (264, 224, 265), (266, 265, 267), (266, 257, 265), (265, 224, 267), (267, 225, 256), (267, 224, 225), (267, 256, 266), (266, 256, 257), (225, 268, 256), (251, 256, 268), (268, 225, 269), (269, 251, 268), (269, 270, 251), (269, 225, 270), (225, 230, 270), (270, 230, 271), (270, 271, 251), (231, 251, 271), (230, 231, 271), (251, 231, 233), (251, 233, 272), (250, 251, 272), (272, 233, 273), (235, 272, 273), (272, 235, 236), (274, 272, 236), (250, 272, 274), (274, 236, 237), (250, 274, 237), (273, 234, 235), (234, 273, 233), (250, 237, 275), (250, 275, 276), (277, 250, 276), (278, 250, 277), (240, 250, 278), (240, 244, 250), (238, 239, 278), (278, 277, 238), (239, 240, 278), (277, 276, 238), (237, 238, 276), (237, 276, 275), (244, 240, 279), (244, 279, 242), (241, 242, 279), (279, 240, 241), (233, 231, 232)])
me_15_9548.update()
me_15_4806 = bpy.data.meshes.new('15/4806')
me_15_4806.from_pydata([(-0.2, -0.1, 0.0), (-0.2, 0.1, 0.0), (0.2, 0.1, 0.0), (-0.2, -0.1, 5.98), (0.2, -0.1, 0.0), (0.2, -0.1, 5.98), (0.2, 0.1, 5.98), (-0.2, 0.1, 5.98)], [], [(0, 1, 2), (3, 0, 4), (5, 4, 2), (6, 2, 1), (7, 1, 0), (7, 3, 5), (2, 4, 0), (4, 5, 3), (2, 6, 5), (1, 7, 6), (0, 3, 7), (5, 6, 7)])
me_15_4806.update()
me_15_4919 = bpy.data.meshes.new('15/4919')
me_15_4919.from_pydata([(-0.2, -0.1, 0.0), (-0.2, 0.1, 0.0), (0.2, 0.1, 0.0), (-0.2, -0.1, 20.4), (0.2, -0.1, 0.0), (0.2, -0.1, 20.4), (0.2, 0.1, 20.4), (-0.2, 0.1, 20.4)], [], [(0, 1, 2), (3, 0, 4), (5, 4, 2), (6, 2, 1), (7, 1, 0), (7, 3, 5), (2, 4, 0), (4, 5, 3), (2, 6, 5), (1, 7, 6), (0, 3, 7), (5, 6, 7)])
me_15_4919.update()
me_15_5007 = bpy.data.meshes.new('15/5007')
me_15_5007.from_pydata([(-0.2, -0.1, 0.0), (-0.2, 0.1, 0.0), (0.2, 0.1, 0.0), (-0.2, -0.1, 5.98), (0.2, -0.1, 0.0), (0.2, -0.1, 5.98), (0.2, 0.1, 5.98), (-0.2, 0.1, 5.98)], [], [(0, 1, 2), (3, 0, 4), (5, 4, 2), (6, 2, 1), (7, 1, 0), (7, 3, 5), (2, 4, 0), (4, 5, 3), (2, 6, 5), (1, 7, 6), (0, 3, 7), (5, 6, 7)])
me_15_5007.update()
me_15_4992 = bpy.data.meshes.new('15/4992')
me_15_4992.from_pydata([(-0.2, -0.1, 0.0), (-0.2, 0.1, 0.0), (0.2, 0.1, 0.0), (-0.2, -0.1, 20.4), (0.2, -0.1, 0.0), (0.2, -0.1, 20.4), (0.2, 0.1, 20.4), (-0.2, 0.1, 20.4)], [], [(0, 1, 2), (3, 0, 4), (5, 4, 2), (6, 2, 1), (7, 1, 0), (7, 3, 5), (2, 4, 0), (4, 5, 3), (2, 6, 5), (1, 7, 6), (0, 3, 7), (5, 6, 7)])
me_15_4992.update()
me_15_5089 = bpy.data.meshes.new('15/5089')
me_15_5089.from_pydata([(-0.2, -0.1, 0.0), (-0.2, 0.1, 0.0), (0.2, 0.1, 0.0), (-0.2, -0.1, 4.5), (0.2, -0.1, 0.0), (0.2, -0.1, 4.5), (0.2, 0.1, 4.5), (-0.2, 0.1, 4.5)], [], [(0, 1, 2), (3, 0, 4), (5, 4, 2), (6, 2, 1), (7, 1, 0), (7, 3, 5), (2, 4, 0), (4, 5, 3), (2, 6, 5), (1, 7, 6), (0, 3, 7), (5, 6, 7)])
me_15_5089.update()
me_15_5194 = bpy.data.meshes.new('15/5194')
me_15_5194.from_pydata([(-0.2, -0.1, 0.0), (-0.2, 0.1, 0.0), (0.2, 0.1, 0.0), (-0.2, -0.1, 4.5), (0.2, -0.1, 0.0), (0.2, -0.1, 4.5), (0.2, 0.1, 4.5), (-0.2, 0.1, 4.5)], [], [(0, 1, 2), (3, 0, 4), (5, 4, 2), (6, 2, 1), (7, 1, 0), (7, 3, 5), (2, 4, 0), (4, 5, 3), (2, 6, 5), (1, 7, 6), (0, 3, 7), (5, 6, 7)])
me_15_5194.update()
me_15_5144 = bpy.data.meshes.new('15/5144')
me_15_5144.from_pydata([(-0.2, -0.1, 0.0), (-0.2, 0.1, 0.0), (0.2, 0.1, 0.0), (-0.2, -0.1, 4.5), (0.2, -0.1, 0.0), (0.2, -0.1, 4.5), (0.2, 0.1, 4.5), (-0.2, 0.1, 4.5)], [], [(0, 1, 2), (3, 0, 4), (5, 4, 2), (6, 2, 1), (7, 1, 0), (7, 3, 5), (2, 4, 0), (4, 5, 3), (2, 6, 5), (1, 7, 6), (0, 3, 7), (5, 6, 7)])
me_15_5144.update()
me_15_5244 = bpy.data.meshes.new('15/5244')
me_15_5244.from_pydata([(-0.2, -0.1, 0.0), (-0.2, 0.1, 0.0), (0.2, 0.1, 0.0), (-0.2, -0.1, 4.5), (0.2, -0.1, 0.0), (0.2, -0.1, 4.5), (0.2, 0.1, 4.5), (-0.2, 0.1, 4.5)], [], [(0, 1, 2), (3, 0, 4), (5, 4, 2), (6, 2, 1), (7, 1, 0), (7, 3, 5), (2, 4, 0), (4, 5, 3), (2, 6, 5), (1, 7, 6), (0, 3, 7), (5, 6, 7)])
me_15_5244.update()
me_15_5394 = bpy.data.meshes.new('15/5394')
me_15_5394.from_pydata([(-0.2, -0.1, 0.0), (-0.2, 0.1, 0.0), (0.2, 0.1, 0.0), (-0.2, -0.1, 4.5), (0.2, -0.1, 0.0), (0.2, -0.1, 4.5), (0.2, 0.1, 4.5), (-0.2, 0.1, 4.5)], [], [(0, 1, 2), (3, 0, 4), (5, 4, 2), (6, 2, 1), (7, 1, 0), (7, 3, 5), (2, 4, 0), (4, 5, 3), (2, 6, 5), (1, 7, 6), (0, 3, 7), (5, 6, 7)])
me_15_5394.update()
me_15_5294 = bpy.data.meshes.new('15/5294')
me_15_5294.from_pydata([(-0.2, -0.1, 0.0), (-0.2, 0.1, 0.0), (0.2, 0.1, 0.0), (-0.2, -0.1, 4.5), (0.2, -0.1, 0.0), (0.2, -0.1, 4.5), (0.2, 0.1, 4.5), (-0.2, 0.1, 4.5)], [], [(0, 1, 2), (3, 0, 4), (5, 4, 2), (6, 2, 1), (7, 1, 0), (7, 3, 5), (2, 4, 0), (4, 5, 3), (2, 6, 5), (1, 7, 6), (0, 3, 7), (5, 6, 7)])
me_15_5294.update()
me_15_5539 = bpy.data.meshes.new('15/5539')
me_15_5539.from_pydata([(-0.2, -0.1, 0.0), (-0.2, 0.1, 0.0), (0.2, 0.1, 0.0), (-0.2, -0.1, 4.5), (0.2, -0.1, 0.0), (0.2, -0.1, 4.5), (0.2, 0.1, 4.5), (-0.2, 0.1, 4.5)], [], [(0, 1, 2), (3, 0, 4), (5, 4, 2), (6, 2, 1), (7, 1, 0), (7, 3, 5), (2, 4, 0), (4, 5, 3), (2, 6, 5), (1, 7, 6), (0, 3, 7), (5, 6, 7)])
me_15_5539.update()
me_15_5444 = bpy.data.meshes.new('15/5444')
me_15_5444.from_pydata([(-0.2, -0.1, 0.0), (-0.2, 0.1, 0.0), (0.2, 0.1, 0.0), (-0.2, -0.1, 4.5), (0.2, -0.1, 0.0), (0.2, -0.1, 4.5), (0.2, 0.1, 4.5), (-0.2, 0.1, 4.5)], [], [(0, 1, 2), (3, 0, 4), (5, 4, 2), (6, 2, 1), (7, 1, 0), (7, 3, 5), (2, 4, 0), (4, 5, 3), (2, 6, 5), (1, 7, 6), (0, 3, 7), (5, 6, 7)])
me_15_5444.update()
me_15_5494 = bpy.data.meshes.new('15/5494')
me_15_5494.from_pydata([(-0.2, -0.1, 0.0), (-0.2, 0.1, 0.0), (0.2, 0.1, 0.0), (-0.2, -0.1, 4.5), (0.2, -0.1, 0.0), (0.2, -0.1, 4.5), (0.2, 0.1, 4.5), (-0.2, 0.1, 4.5)], [], [(0, 1, 2), (3, 0, 4), (5, 4, 2), (6, 2, 1), (7, 1, 0), (7, 3, 5), (2, 4, 0), (4, 5, 3), (2, 6, 5), (1, 7, 6), (0, 3, 7), (5, 6, 7)])
me_15_5494.update()
me_15_5684 = bpy.data.meshes.new('15/5684')
me_15_5684.from_pydata([(-0.2, -0.1, 0.0), (-0.2, 0.1, 0.0), (0.2, 0.1, 0.0), (-0.2, -0.1, 4.5), (0.2, -0.1, 0.0), (0.2, -0.1, 4.5), (0.2, 0.1, 4.5), (-0.2, 0.1, 4.5)], [], [(0, 1, 2), (3, 0, 4), (5, 4, 2), (6, 2, 1), (7, 1, 0), (7, 3, 5), (2, 4, 0), (4, 5, 3), (2, 6, 5), (1, 7, 6), (0, 3, 7), (5, 6, 7)])
me_15_5684.update()
me_15_5639 = bpy.data.meshes.new('15/5639')
me_15_5639.from_pydata([(-0.2, -0.1, 0.0), (-0.2, 0.1, 0.0), (0.2, 0.1, 0.0), (-0.2, -0.1, 4.5), (0.2, -0.1, 0.0), (0.2, -0.1, 4.5), (0.2, 0.1, 4.5), (-0.2, 0.1, 4.5)], [], [(0, 1, 2), (3, 0, 4), (5, 4, 2), (6, 2, 1), (7, 1, 0), (7, 3, 5), (2, 4, 0), (4, 5, 3), (2, 6, 5), (1, 7, 6), (0, 3, 7), (5, 6, 7)])
me_15_5639.update()
me_15_5729 = bpy.data.meshes.new('15/5729')
me_15_5729.from_pydata([(-0.2, -0.1, 0.0), (-0.2, 0.1, 0.0), (0.2, 0.1, 0.0), (-0.2, -0.1, 4.5), (0.2, -0.1, 0.0), (0.2, -0.1, 4.5), (0.2, 0.1, 4.5), (-0.2, 0.1, 4.5)], [], [(0, 1, 2), (3, 0, 4), (5, 4, 2), (6, 2, 1), (7, 1, 0), (7, 3, 5), (2, 4, 0), (4, 5, 3), (2, 6, 5), (1, 7, 6), (0, 3, 7), (5, 6, 7)])
me_15_5729.update()
me_15_5819 = bpy.data.meshes.new('15/5819')
me_15_5819.from_pydata([(-0.2, -0.1, 0.0), (-0.2, 0.1, 0.0), (0.2, 0.1, 0.0), (-0.2, -0.1, 4.5), (0.2, -0.1, 0.0), (0.2, -0.1, 4.5), (0.2, 0.1, 4.5), (-0.2, 0.1, 4.5)], [], [(0, 1, 2), (3, 0, 4), (5, 4, 2), (6, 2, 1), (7, 1, 0), (7, 3, 5), (2, 4, 0), (4, 5, 3), (2, 6, 5), (1, 7, 6), (0, 3, 7), (5, 6, 7)])
me_15_5819.update()
me_15_5869 = bpy.data.meshes.new('15/5869')
me_15_5869.from_pydata([(-0.2, -0.1, 0.0), (-0.2, 0.1, 0.0), (0.2, 0.1, 0.0), (-0.2, -0.1, 4.5), (0.2, -0.1, 0.0), (0.2, -0.1, 4.5), (0.2, 0.1, 4.5), (-0.2, 0.1, 4.5)], [], [(0, 1, 2), (3, 0, 4), (5, 4, 2), (6, 2, 1), (7, 1, 0), (7, 3, 5), (2, 4, 0), (4, 5, 3), (2, 6, 5), (1, 7, 6), (0, 3, 7), (5, 6, 7)])
me_15_5869.update()
me_15_4547 = bpy.data.meshes.new('15/4547')
me_15_4547.from_pydata([(-0.2, -0.1, -0.1), (-0.2, 0.1, -0.1), (-0.2098, 0.1, -0.1618), (-0.2098, -0.1, -0.1618), (-0.2382, 0.1, -0.2176), (-0.2382, -0.1, -0.2176), (-0.2824, 0.1, -0.2618), (-0.2824, -0.1, -0.2618), (-0.3382, 0.1, -0.2902), (-0.3382, -0.1, -0.2902), (-0.4, 0.1, -0.3), (-0.4, -0.1, -0.3), (-0.4, 0.1, -0.7), (-0.4, -0.1, -0.7), (-0.2146, 0.1, -0.6706), (-0.2146, -0.1, -0.6706), (-0.04733, 0.1, -0.5854), (-0.04733, -0.1, -0.5854), (0.08541, 0.1, -0.4527), (0.08541, -0.1, -0.4527), (0.1706, 0.1, -0.2854), (0.1706, -0.1, -0.2854), (0.2, 0.1, -0.1), (0.2, -0.1, -0.1), (-0.2, 0.1, 0.0), (-0.2, -0.1, 0.0), (0.2, -0.1, 0.0), (-0.2, -0.1, -0.1), (0.2, -0.1, -0.1), (0.2, 0.1, -0.1), (0.2, 0.1, 0.0), (-0.2, 0.1, -0.1), (-0.4, 0.1, -0.3), (-0.4, -0.1, -0.3), (-0.4, -0.1, -0.7), (-0.5, 0.1, -0.3), (-0.4, 0.1, -0.7), (-0.5, 0.1, -0.7), (-0.5, -0.1, -0.7), (-0.5, -0.1, -0.3)], [], [(0, 1, 2), (3, 2, 4), (5, 4, 6), (7, 6, 8), (9, 8, 10), (11, 10, 12), (13, 12, 14), (15, 14, 16), (17, 16, 18), (19, 18, 20), (21, 20, 22), (23, 22, 1), (17, 7, 15), (15, 9, 13), (15, 7, 9), (5, 17, 19), (9, 11, 13), (17, 5, 7), (19, 3, 5), (21, 3, 19), (0, 3, 21), (0, 21, 23), (2, 3, 0), (4, 5, 3), (6, 7, 5), (8, 9, 7), (10, 11, 9), (12, 13, 11), (14, 15, 13), (16, 17, 15), (18, 19, 17), (20, 21, 19), (22, 23, 21), (1, 0, 23), (8, 6, 14), (10, 8, 12), (14, 6, 16), (8, 14, 12), (4, 18, 16), (20, 18, 2), (6, 4, 16), (2, 18, 4), (20, 2, 1), (20, 1, 22), (24, 25, 26), (25, 27, 28), (26, 28, 29), (30, 29, 31), (24, 31, 27), (27, 31, 29), (26, 30, 24), (28, 26, 25), (29, 30, 26), (31, 24, 30), (27, 25, 24), (29, 28, 27), (32, 33, 34), (35, 32, 36), (37, 36, 34), (38, 34, 33), (39, 33, 32), (39, 35, 37), (34, 36, 32), (36, 37, 35), (34, 38, 37), (33, 39, 38), (32, 35, 39), (37, 38, 39)])
me_15_4547.update()
me_15_5964 = bpy.data.meshes.new('15/5964')
me_15_5964.from_pydata([(-0.2, -0.1, 0.0), (-0.2, 0.1, 0.0), (0.2, 0.1, 0.0), (-0.2, -0.1, 4.5), (0.2, -0.1, 0.0), (0.2, -0.1, 4.5), (0.2, 0.1, 4.5), (-0.2, 0.1, 4.5)], [], [(0, 1, 2), (3, 0, 4), (5, 4, 2), (6, 2, 1), (7, 1, 0), (7, 3, 5), (2, 4, 0), (4, 5, 3), (2, 6, 5), (1, 7, 6), (0, 3, 7), (5, 6, 7)])
me_15_5964.update()
me_15_5914 = bpy.data.meshes.new('15/5914')
me_15_5914.from_pydata([(-0.2, -0.1, 0.0), (-0.2, 0.1, 0.0), (0.2, 0.1, 0.0), (-0.2, -0.1, 4.5), (0.2, -0.1, 0.0), (0.2, -0.1, 4.5), (0.2, 0.1, 4.5), (-0.2, 0.1, 4.5)], [], [(0, 1, 2), (3, 0, 4), (5, 4, 2), (6, 2, 1), (7, 1, 0), (7, 3, 5), (2, 4, 0), (4, 5, 3), (2, 6, 5), (1, 7, 6), (0, 3, 7), (5, 6, 7)])
me_15_5914.update()
me_15_6064 = bpy.data.meshes.new('15/6064')
me_15_6064.from_pydata([(-0.2, -0.1, 0.0), (-0.2, 0.1, 0.0), (0.2, 0.1, 0.0), (-0.2, -0.1, 4.5), (0.2, -0.1, 0.0), (0.2, -0.1, 4.5), (0.2, 0.1, 4.5), (-0.2, 0.1, 4.5)], [], [(0, 1, 2), (3, 0, 4), (5, 4, 2), (6, 2, 1), (7, 1, 0), (7, 3, 5), (2, 4, 0), (4, 5, 3), (2, 6, 5), (1, 7, 6), (0, 3, 7), (5, 6, 7)])
me_15_6064.update()
me_15_6014 = bpy.data.meshes.new('15/6014')
me_15_6014.from_pydata([(-0.2, -0.1, 0.0), (-0.2, 0.1, 0.0), (0.2, 0.1, 0.0), (-0.2, -0.1, 4.5), (0.2, -0.1, 0.0), (0.2, -0.1, 4.5), (0.2, 0.1, 4.5), (-0.2, 0.1, 4.5)], [], [(0, 1, 2), (3, 0, 4), (5, 4, 2), (6, 2, 1), (7, 1, 0), (7, 3, 5), (2, 4, 0), (4, 5, 3), (2, 6, 5), (1, 7, 6), (0, 3, 7), (5, 6, 7)])
me_15_6014.update()
me_15_6114 = bpy.data.meshes.new('15/6114')
me_15_6114.from_pydata([(-0.2, -0.1, 0.0), (-0.2, 0.1, 0.0), (0.2, 0.1, 0.0), (-0.2, -0.1, 4.5), (0.2, -0.1, 0.0), (0.2, -0.1, 4.5), (0.2, 0.1, 4.5), (-0.2, 0.1, 4.5)], [], [(0, 1, 2), (3, 0, 4), (5, 4, 2), (6, 2, 1), (7, 1, 0), (7, 3, 5), (2, 4, 0), (4, 5, 3), (2, 6, 5), (1, 7, 6), (0, 3, 7), (5, 6, 7)])
me_15_6114.update()
me_15_11277 = bpy.data.meshes.new('15/11277')
me_15_11277.from_pydata([(0.627, 0.627, 0.05016), (-0.627, 0.627, 0.05016), (0.627, -0.627, 0.05016), (0.627, -0.627, -0.05016), (-0.627, -0.627, -0.05016), (-0.627, 0.627, -0.05016), (-0.627, -0.627, 0.05016), (0.5588, -0.5588, -0.05016), (0.5588, 0.5588, -0.005055), (0.5588, 0.5588, -0.05016), (0.627, 0.627, -0.05016), (-0.5588, 0.5588, -0.05016), (-0.5588, -0.5588, -0.05016), (0.525, -0.525, 0.05016), (0.525, -0.525, -0.005055), (-0.525, -0.525, -0.005055), (-0.5588, 0.5588, -0.005055), (0.5588, -0.5588, -0.005055), (-0.5588, -0.5588, -0.005055), (-0.525, 0.525, -0.005055), (0.525, 0.525, -0.005055), (-0.525, 0.525, 0.05016), (0.525, 0.525, 0.05016), (-0.525, -0.525, 0.05016), (0.5016, 0.5016, 0.05016), (0.5016, -0.5016, 0.3636), (0.5016, -0.5016, 0.05016), (-0.5016, 0.5016, 0.05016), (0.5016, 0.5016, 0.3636), (-0.5016, 0.5016, 0.3636), (0.3618, 0.3618, 0.3636), (0.3618, -0.3618, 0.3636), (-0.3618, -0.3618, 0.3636), (0.3618, -0.3618, 0.3991), (-0.3618, -0.3618, 0.3991), (0.3618, 0.3618, 0.3991), (-0.1599, -0.1599, 0.4153), (0.1599, -0.1599, 0.4153), (0.1599, 0.1599, 0.4153), (-0.3618, 0.3618, 0.3636), (-0.3618, 0.3618, 0.3991), (-0.5016, -0.5016, 0.3636), (-0.5016, -0.5016, 0.05016), (-0.1599, 0.1599, 0.4153), (-0.007148, 0.5016, 0.05016), (0.007148, 0.5016, 0.05016), (-0.007148, -0.5016, 0.05016), (0.007148, -0.5016, 0.05016), (0.05555, 0.5016, 0.05016), (0.06984, 0.5016, 0.05016), (0.05555, -0.5016, 0.05016), (0.06984, -0.5016, 0.05016), (0.1182, 0.5016, 0.05016), (0.1325, 0.5016, 0.05016), (0.1182, -0.5016, 0.05016), (0.1325, -0.5016, 0.05016), (0.1809, 0.5016, 0.05016), (0.1952, 0.5016, 0.05016), (0.1809, -0.5016, 0.05016), (0.1952, -0.5016, 0.05016), (0.2436, 0.5016, 0.05016), (0.2579, 0.5016, 0.05016), (0.2436, -0.5016, 0.05016), (0.2579, -0.5016, 0.05016), (0.3063, 0.5016, 0.05016), (0.3206, 0.5016, 0.05016), (0.3063, -0.5016, 0.05016), (0.3206, -0.5016, 0.05016), (0.369, 0.5016, 0.05016), (0.3833, 0.5016, 0.05016), (0.369, -0.5016, 0.05016), (0.3833, -0.5016, 0.05016), (0.4317, 0.5016, 0.05016), (0.446, 0.5016, 0.05016), (0.4317, -0.5016, 0.05016), (0.446, -0.5016, 0.05016), (-0.06984, 0.5016, 0.05016), (-0.05555, 0.5016, 0.05016), (-0.06984, -0.5016, 0.05016), (-0.05555, -0.5016, 0.05016), (-0.1325, 0.5016, 0.05016), (-0.1182, 0.5016, 0.05016), (-0.1325, -0.5016, 0.05016), (-0.1182, -0.5016, 0.05016), (-0.1952, 0.5016, 0.05016), (-0.1809, 0.5016, 0.05016), (-0.1952, -0.5016, 0.05016), (-0.1809, -0.5016, 0.05016), (-0.2579, 0.5016, 0.05016), (-0.2436, 0.5016, 0.05016), (-0.2579, -0.5016, 0.05016), (-0.2436, -0.5016, 0.05016), (-0.3206, 0.5016, 0.05016), (-0.3063, 0.5016, 0.05016), (-0.3206, -0.5016, 0.05016), (-0.3063, -0.5016, 0.05016), (-0.3833, 0.5016, 0.05016), (-0.369, 0.5016, 0.05016), (-0.3833, -0.5016, 0.05016), (-0.369, -0.5016, 0.05016), (-0.446, 0.5016, 0.05016), (-0.4317, 0.5016, 0.05016), (-0.446, -0.5016, 0.05016), (-0.4317, -0.5016, 0.05016), (-0.007148, 0.5016, 0.05016), (0.007148, 0.5016, 0.05016), (-0.007148, -0.5016, 0.05016), (0.007148, -0.5016, 0.05016), (0.05555, 0.5016, 0.05016), (0.06984, 0.5016, 0.05016), (0.05555, -0.5016, 0.05016), (0.06984, -0.5016, 0.05016), (0.1182, 0.5016, 0.05016), (0.1325, 0.5016, 0.05016), (0.1182, -0.5016, 0.05016), (0.1325, -0.5016, 0.05016), (0.1809, 0.5016, 0.05016), (0.1952, 0.5016, 0.05016), (0.1809, -0.5016, 0.05016), (0.1952, -0.5016, 0.05016), (0.2436, 0.5016, 0.05016), (0.2579, 0.5016, 0.05016), (0.2436, -0.5016, 0.05016), (0.2579, -0.5016, 0.05016), (0.3063, 0.5016, 0.05016), (0.3206, 0.5016, 0.05016), (0.3063, -0.5016, 0.05016), (0.3206, -0.5016, 0.05016), (0.369, 0.5016, 0.05016), (0.3833, 0.5016, 0.05016), (0.369, -0.5016, 0.05016), (0.3833, -0.5016, 0.05016), (0.4317, 0.5016, 0.05016), (0.446, 0.5016, 0.05016), (0.4317, -0.5016, 0.05016), (0.446, -0.5016, 0.05016), (-0.06984, 0.5016, 0.05016), (-0.05555, 0.5016, 0.05016), (-0.06984, -0.5016, 0.05016), (-0.05555, -0.5016, 0.05016), (-0.1325, 0.5016, 0.05016), (-0.1182, 0.5016, 0.05016), (-0.1325, -0.5016, 0.05016), (-0.1182, -0.5016, 0.05016), (-0.1952, 0.5016, 0.05016), (-0.1809, 0.5016, 0.05016), (-0.1952, -0.5016, 0.05016), (-0.1809, -0.5016, 0.05016), (-0.2579, 0.5016, 0.05016), (-0.2436, 0.5016, 0.05016), (-0.2579, -0.5016, 0.05016), (-0.2436, -0.5016, 0.05016), (-0.3206, 0.5016, 0.05016), (-0.3063, 0.5016, 0.05016), (-0.3206, -0.5016, 0.05016), (-0.3063, -0.5016, 0.05016), (-0.3833, 0.5016, 0.05016), (-0.369, 0.5016, 0.05016), (-0.3833, -0.5016, 0.05016), (-0.369, -0.5016, 0.05016), (-0.446, 0.5016, 0.05016), (-0.4317, 0.5016, 0.05016), (-0.446, -0.5016, 0.05016), (-0.4317, -0.5016, 0.05016), (-0.5016, 0.007148, 0.05016), (0.5016, -0.007148, 0.05016), (-0.5016, -0.007148, 0.05016), (0.5016, 0.007148, 0.05016), (-0.5016, 0.06984, 0.05016), (0.5016, 0.05555, 0.05016), (-0.5016, 0.05555, 0.05016), (0.5016, 0.06984, 0.05016), (-0.5016, 0.1325, 0.05016), (0.5016, 0.1182, 0.05016), (-0.5016, 0.1182, 0.05016), (0.5016, 0.1325, 0.05016), (-0.5016, 0.1952, 0.05016), (0.5016, 0.1809, 0.05016), (-0.5016, 0.1809, 0.05016), (0.5016, 0.1952, 0.05016), (-0.5016, 0.2579, 0.05016), (0.5016, 0.2436, 0.05016), (-0.5016, 0.2436, 0.05016), (0.5016, 0.2579, 0.05016), (-0.5016, 0.3206, 0.05016), (0.5016, 0.3063, 0.05016), (-0.5016, 0.3063, 0.05016), (0.5016, 0.3206, 0.05016), (-0.5016, 0.3833, 0.05016), (0.5016, 0.369, 0.05016), (-0.5016, 0.369, 0.05016), (0.5016, 0.3833, 0.05016), (-0.5016, 0.446, 0.05016), (0.5016, 0.4317, 0.05016), (-0.5016, 0.4317, 0.05016), (0.5016, 0.446, 0.05016), (-0.5016, -0.05555, 0.05016), (0.5016, -0.06984, 0.05016), (-0.5016, -0.06984, 0.05016), (0.5016, -0.05555, 0.05016), (-0.5016, -0.1182, 0.05016), (0.5016, -0.1325, 0.05016), (-0.5016, -0.1325, 0.05016), (0.5016, -0.1182, 0.05016), (-0.5016, -0.1809, 0.05016), (0.5016, -0.1952, 0.05016), (-0.5016, -0.1952, 0.05016), (0.5016, -0.1809, 0.05016), (-0.5016, -0.2436, 0.05016), (0.5016, -0.2579, 0.05016), (-0.5016, -0.2579, 0.05016), (0.5016, -0.2436, 0.05016), (-0.5016, -0.3063, 0.05016), (0.5016, -0.3206, 0.05016), (-0.5016, -0.3206, 0.05016), (0.5016, -0.3063, 0.05016), (-0.5016, -0.369, 0.05016), (0.5016, -0.3833, 0.05016), (-0.5016, -0.3833, 0.05016), (0.5016, -0.369, 0.05016), (-0.5016, -0.4317, 0.05016), (0.5016, -0.446, 0.05016), (-0.5016, -0.446, 0.05016), (0.5016, -0.4317, 0.05016)], [], [(0, 1, 2), (4, 3, 2), (5, 4, 6), (7, 8, 9), (10, 0, 3), (5, 1, 10), (12, 5, 11), (11, 10, 9), (4, 12, 7), (9, 3, 7), (13, 14, 15), (9, 16, 11), (12, 17, 7), (11, 18, 12), (15, 16, 19), (19, 8, 20), (18, 15, 14), (20, 17, 14), (21, 19, 20), (14, 22, 20), (23, 21, 22), (19, 23, 15), (1, 6, 2), (2, 6, 4), (6, 1, 5), (8, 7, 17), (2, 3, 0), (1, 0, 10), (12, 4, 5), (11, 5, 10), (3, 4, 7), (10, 3, 9), (15, 23, 13), (9, 8, 16), (12, 18, 17), (11, 16, 18), (15, 18, 16), (19, 16, 8), (17, 18, 14), (17, 20, 8), (21, 20, 22), (14, 13, 22), (13, 23, 22), (19, 21, 23), (25, 26, 24), (26, 27, 24), (27, 28, 24), (24, 28, 25), (28, 29, 30), (27, 29, 28), (31, 28, 30), (31, 25, 28), (25, 31, 32), (30, 33, 31), (34, 31, 33), (31, 34, 32), (30, 35, 33), (33, 36, 34), (33, 37, 36), (37, 33, 35), (37, 35, 38), (35, 30, 39), (38, 35, 40), (39, 40, 35), (41, 32, 39), (41, 39, 29), (30, 29, 39), (32, 40, 39), (26, 41, 42), (41, 26, 25), (25, 32, 41), (29, 42, 41), (27, 26, 42), (29, 27, 42), (38, 40, 43), (43, 40, 34), (32, 34, 40), (38, 43, 37), (43, 34, 36), (43, 36, 37), (44, 45, 46), (45, 47, 46), (48, 49, 50), (49, 51, 50), (52, 53, 54), (53, 55, 54), (56, 57, 58), (57, 59, 58), (60, 61, 62), (61, 63, 62), (64, 65, 66), (65, 67, 66), (68, 69, 70), (69, 71, 70), (72, 73, 74), (73, 75, 74), (76, 77, 78), (77, 79, 78), (80, 81, 82), (81, 83, 82), (84, 85, 86), (85, 87, 86), (88, 89, 90), (89, 91, 90), (92, 93, 94), (93, 95, 94), (96, 97, 98), (97, 99, 98), (100, 101, 102), (101, 103, 102), (104, 105, 106), (105, 107, 106), (108, 109, 110), (109, 111, 110), (112, 113, 114), (113, 115, 114), (116, 117, 118), (117, 119, 118), (120, 121, 122), (121, 123, 122), (124, 125, 126), (125, 127, 126), (128, 129, 130), (129, 131, 130), (132, 133, 134), (133, 135, 134), (136, 137, 138), (137, 139, 138), (140, 141, 142), (141, 143, 142), (144, 145, 146), (145, 147, 146), (148, 149, 150), (149, 151, 150), (152, 153, 154), (153, 155, 154), (156, 157, 158), (157, 159, 158), (160, 161, 162), (161, 163, 162), (164, 165, 166), (165, 164, 167), (168, 169, 170), (169, 168, 171), (172, 173, 174), (173, 172, 175), (176, 177, 178), (177, 176, 179), (180, 181, 182), (181, 180, 183), (184, 185, 186), (185, 184, 187), (188, 189, 190), (189, 188, 191), (192, 193, 194), (193, 192, 195), (196, 197, 198), (197, 196, 199), (200, 201, 202), (201, 200, 203), (204, 205, 206), (205, 204, 207), (208, 209, 210), (209, 208, 211), (212, 213, 214), (213, 212, 215), (216, 217, 218), (217, 216, 219), (220, 221, 222), (221, 220, 223)])
me_15_11277.materials.append(mat_material_003)
me_15_11277.update()
me_15_10629 = bpy.data.meshes.new('15/10629')
me_15_10629.from_pydata([(-1.0, 1.0, 0.08), (1.0, -1.0, 0.08), (1.0, 1.0, 0.08), (-1.0, -1.0, -0.08), (1.0, -1.0, -0.08), (-1.0, -1.0, 0.08), (-1.0, 1.0, -0.08), (0.8912, -0.8912, -0.08), (0.8912, 0.8912, -0.008063), (0.8912, 0.8912, -0.08), (1.0, 1.0, -0.08), (-0.8912, -0.8912, -0.08), (-0.8912, 0.8912, -0.08), (-0.8374, -0.8374, -0.008063), (0.8374, -0.8374, 0.08), (0.8374, -0.8374, -0.008063), (-0.8912, 0.8912, -0.008063), (0.8912, -0.8912, -0.008063), (-0.8912, -0.8912, -0.008063), (-0.8374, 0.8374, -0.008063), (0.8374, 0.8374, -0.008063), (-0.8374, 0.8374, 0.08), (0.8374, 0.8374, 0.08), (-0.8374, -0.8374, 0.08), (0.8, -0.8, 0.08), (-0.8, 0.8, 0.08), (0.8, 0.8, 0.08), (0.8, -0.8, 0.58), (-0.8, -0.8, 0.58), (-0.8, -0.8, 0.08), (-0.8, 0.8, 0.58), (-0.577, 0.577, 0.58), (-0.577, -0.577, 0.58), (0.8, 0.8, 0.58), (0.577, 0.577, 0.58), (0.577, -0.577, 0.58), (-0.577, -0.577, 0.6366), (0.577, -0.577, 0.6366), (-0.255, -0.255, 0.6624), (0.255, -0.255, 0.6624), (0.577, 0.577, 0.6366), (0.255, 0.255, 0.6624), (-0.577, 0.577, 0.6366), (-0.255, 0.255, 0.6624), (0.0114, 0.8, 0.08), (-0.0114, -0.8, 0.08), (-0.0114, 0.8, 0.08), (0.0114, -0.8, 0.08), (0.1114, 0.8, 0.08), (0.0886, -0.8, 0.08), (0.0886, 0.8, 0.08), (0.1114, -0.8, 0.08), (0.2114, 0.8, 0.08), (0.1886, -0.8, 0.08), (0.1886, 0.8, 0.08), (0.2114, -0.8, 0.08), (0.3114, 0.8, 0.08), (0.2886, -0.8, 0.08), (0.2886, 0.8, 0.08), (0.3114, -0.8, 0.08), (0.4114, 0.8, 0.08), (0.3886, -0.8, 0.08), (0.3886, 0.8, 0.08), (0.4114, -0.8, 0.08), (0.5114, 0.8, 0.08), (0.4886, -0.8, 0.08), (0.4886, 0.8, 0.08), (0.5114, -0.8, 0.08), (0.6114, 0.8, 0.08), (0.5886, -0.8, 0.08), (0.5886, 0.8, 0.08), (0.6114, -0.8, 0.08), (0.7114, 0.8, 0.08), (0.6886, -0.8, 0.08), (0.6886, 0.8, 0.08), (0.7114, -0.8, 0.08), (-0.0886, 0.8, 0.08), (-0.1114, -0.8, 0.08), (-0.1114, 0.8, 0.08), (-0.0886, -0.8, 0.08), (-0.1886, 0.8, 0.08), (-0.2114, -0.8, 0.08), (-0.2114, 0.8, 0.08), (-0.1886, -0.8, 0.08), (-0.2886, 0.8, 0.08), (-0.3114, -0.8, 0.08), (-0.3114, 0.8, 0.08), (-0.2886, -0.8, 0.08), (-0.3886, 0.8, 0.08), (-0.4114, -0.8, 0.08), (-0.4114, 0.8, 0.08), (-0.3886, -0.8, 0.08), (-0.4886, 0.8, 0.08), (-0.5114, -0.8, 0.08), (-0.5114, 0.8, 0.08), (-0.4886, -0.8, 0.08), (-0.5886, 0.8, 0.08), (-0.6114, -0.8, 0.08), (-0.6114, 0.8, 0.08), (-0.5886, -0.8, 0.08), (-0.6886, 0.8, 0.08), (-0.7114, -0.8, 0.08), (-0.7114, 0.8, 0.08), (-0.6886, -0.8, 0.08), (0.0114, 0.8, 0.08), (-0.0114, -0.8, 0.08), (-0.0114, 0.8, 0.08), (0.0114, -0.8, 0.08), (0.1114, 0.8, 0.08), (0.0886, -0.8, 0.08), (0.0886, 0.8, 0.08), (0.1114, -0.8, 0.08), (0.2114, 0.8, 0.08), (0.1886, -0.8, 0.08), (0.1886, 0.8, 0.08), (0.2114, -0.8, 0.08), (0.3114, 0.8, 0.08), (0.2886, -0.8, 0.08), (0.2886, 0.8, 0.08), (0.3114, -0.8, 0.08), (0.4114, 0.8, 0.08), (0.3886, -0.8, 0.08), (0.3886, 0.8, 0.08), (0.4114, -0.8, 0.08), (0.5114, 0.8, 0.08), (0.4886, -0.8, 0.08), (0.4886, 0.8, 0.08), (0.5114, -0.8, 0.08), (0.6114, 0.8, 0.08), (0.5886, -0.8, 0.08), (0.5886, 0.8, 0.08), (0.6114, -0.8, 0.08), (0.7114, 0.8, 0.08), (0.6886, -0.8, 0.08), (0.6886, 0.8, 0.08), (0.7114, -0.8, 0.08), (-0.0886, 0.8, 0.08), (-0.1114, -0.8, 0.08), (-0.1114, 0.8, 0.08), (-0.0886, -0.8, 0.08), (-0.1886, 0.8, 0.08), (-0.2114, -0.8, 0.08), (-0.2114, 0.8, 0.08), (-0.1886, -0.8, 0.08), (-0.2886, 0.8, 0.08), (-0.3114, -0.8, 0.08), (-0.3114, 0.8, 0.08), (-0.2886, -0.8, 0.08), (-0.3886, 0.8, 0.08), (-0.4114, -0.8, 0.08), (-0.4114, 0.8, 0.08), (-0.3886, -0.8, 0.08), (-0.4886, 0.8, 0.08), (-0.5114, -0.8, 0.08), (-0.5114, 0.8, 0.08), (-0.4886, -0.8, 0.08), (-0.5886, 0.8, 0.08), (-0.6114, -0.8, 0.08), (-0.6114, 0.8, 0.08), (-0.5886, -0.8, 0.08), (-0.6886, 0.8, 0.08), (-0.7114, -0.8, 0.08), (-0.7114, 0.8, 0.08), (-0.6886, -0.8, 0.08), (-0.8, 0.0114, 0.08), (0.8, -0.0114, 0.08), (-0.8, -0.0114, 0.08), (0.8, 0.0114, 0.08), (-0.8, 0.1114, 0.08), (0.8, 0.0886, 0.08), (-0.8, 0.0886, 0.08), (0.8, 0.1114, 0.08), (-0.8, 0.2114, 0.08), (0.8, 0.1886, 0.08), (-0.8, 0.1886, 0.08), (0.8, 0.2114, 0.08), (-0.8, 0.3114, 0.08), (0.8, 0.2886, 0.08), (-0.8, 0.2886, 0.08), (0.8, 0.3114, 0.08), (-0.8, 0.4114, 0.08), (0.8, 0.3886, 0.08), (-0.8, 0.3886, 0.08), (0.8, 0.4114, 0.08), (-0.8, 0.5114, 0.08), (0.8, 0.4886, 0.08), (-0.8, 0.4886, 0.08), (0.8, 0.5114, 0.08), (-0.8, 0.6114, 0.08), (0.8, 0.5886, 0.08), (-0.8, 0.5886, 0.08), (0.8, 0.6114, 0.08), (-0.8, 0.7114, 0.08), (0.8, 0.6886, 0.08), (-0.8, 0.6886, 0.08), (0.8, 0.7114, 0.08), (-0.8, -0.0886, 0.08), (0.8, -0.1114, 0.08), (-0.8, -0.1114, 0.08), (0.8, -0.0886, 0.08), (-0.8, -0.1886, 0.08), (0.8, -0.2114, 0.08), (-0.8, -0.2114, 0.08), (0.8, -0.1886, 0.08), (-0.8, -0.2886, 0.08), (0.8, -0.3114, 0.08), (-0.8, -0.3114, 0.08), (0.8, -0.2886, 0.08), (-0.8, -0.3886, 0.08), (0.8, -0.4114, 0.08), (-0.8, -0.4114, 0.08), (0.8, -0.3886, 0.08), (-0.8, -0.4886, 0.08), (0.8, -0.5114, 0.08), (-0.8, -0.5114, 0.08), (0.8, -0.4886, 0.08), (-0.8, -0.5886, 0.08), (0.8, -0.6114, 0.08), (-0.8, -0.6114, 0.08), (0.8, -0.5886, 0.08), (-0.8, -0.6886, 0.08), (0.8, -0.7114, 0.08), (-0.8, -0.7114, 0.08), (0.8, -0.6886, 0.08)], [], [(0, 1, 2), (1, 3, 4), (5, 6, 3), (7, 8, 9), (2, 4, 10), (0, 10, 6), (11, 6, 12), (12, 10, 9), (7, 3, 11), (9, 4, 7), (13, 14, 15), (9, 16, 12), (11, 17, 7), (12, 18, 11), (13, 16, 19), (19, 8, 20), (15, 18, 13), (20, 17, 15), (20, 21, 19), (15, 22, 20), (22, 23, 21), (19, 23, 13), (0, 5, 1), (1, 5, 3), (5, 0, 6), (7, 17, 8), (2, 1, 4), (0, 2, 10), (11, 3, 6), (12, 6, 10), (7, 4, 3), (9, 10, 4), (13, 23, 14), (9, 8, 16), (11, 18, 17), (12, 16, 18), (13, 18, 16), (19, 16, 8), (15, 17, 18), (20, 8, 17), (20, 22, 21), (15, 14, 22), (22, 14, 23), (19, 21, 23), (24, 25, 26), (26, 27, 24), (24, 27, 28), (24, 28, 29), (29, 28, 30), (31, 30, 28), (31, 28, 32), (32, 28, 27), (29, 30, 25), (25, 30, 33), (34, 33, 30), (34, 30, 31), (25, 33, 26), (26, 33, 27), (35, 27, 33), (35, 33, 34), (35, 36, 32), (32, 27, 35), (34, 37, 35), (35, 37, 36), (38, 36, 37), (38, 37, 39), (39, 37, 40), (34, 40, 37), (39, 40, 41), (41, 40, 42), (31, 42, 40), (31, 40, 34), (41, 42, 43), (43, 42, 36), (32, 36, 42), (32, 42, 31), (43, 38, 39), (43, 36, 38), (43, 39, 41), (24, 29, 25), (44, 45, 46), (44, 47, 45), (48, 49, 50), (48, 51, 49), (52, 53, 54), (52, 55, 53), (56, 57, 58), (56, 59, 57), (60, 61, 62), (60, 63, 61), (64, 65, 66), (64, 67, 65), (68, 69, 70), (68, 71, 69), (72, 73, 74), (72, 75, 73), (76, 77, 78), (76, 79, 77), (80, 81, 82), (80, 83, 81), (84, 85, 86), (84, 87, 85), (88, 89, 90), (88, 91, 89), (92, 93, 94), (92, 95, 93), (96, 97, 98), (96, 99, 97), (100, 101, 102), (100, 103, 101), (104, 105, 106), (104, 107, 105), (108, 109, 110), (108, 111, 109), (112, 113, 114), (112, 115, 113), (116, 117, 118), (116, 119, 117), (120, 121, 122), (120, 123, 121), (124, 125, 126), (124, 127, 125), (128, 129, 130), (128, 131, 129), (132, 133, 134), (132, 135, 133), (136, 137, 138), (136, 139, 137), (140, 141, 142), (140, 143, 141), (144, 145, 146), (144, 147, 145), (148, 149, 150), (148, 151, 149), (152, 153, 154), (152, 155, 153), (156, 157, 158), (156, 159, 157), (160, 161, 162), (160, 163, 161), (164, 165, 166), (164, 167, 165), (168, 169, 170), (168, 171, 169), (172, 173, 174), (172, 175, 173), (176, 177, 178), (176, 179, 177), (180, 181, 182), (180, 183, 181), (184, 185, 186), (184, 187, 185), (188, 189, 190), (188, 191, 189), (192, 193, 194), (192, 195, 193), (196, 197, 198), (196, 199, 197), (200, 201, 202), (200, 203, 201), (204, 205, 206), (204, 207, 205), (208, 209, 210), (208, 211, 209), (212, 213, 214), (212, 215, 213), (216, 217, 218), (216, 219, 217), (220, 221, 222), (220, 223, 221)])
me_15_10629.materials.append(mat_material_002)
me_15_10629.update()
me_15_4051 = bpy.data.meshes.new('15/4051')
me_15_4051.from_pydata([(0.2, 0.1, -0.1), (0.2, -0.1, -0.1), (0.2049, -0.1, -0.1309), (0.2049, 0.1, -0.1309), (0.2191, -0.1, -0.1588), (0.2191, 0.1, -0.1588), (0.2412, -0.1, -0.1809), (0.2412, 0.1, -0.1809), (0.2691, -0.1, -0.1951), (0.2691, 0.1, -0.1951), (0.3, -0.1, -0.2), (0.3, 0.1, -0.2), (0.3, -0.1, -0.6), (0.3, 0.1, -0.6), (0.1455, -0.1, -0.5755), (0.1455, 0.1, -0.5755), (0.006107, -0.1, -0.5045), (0.006107, 0.1, -0.5045), (-0.1045, -0.1, -0.3939), (-0.1045, 0.1, -0.3939), (-0.1755, -0.1, -0.2545), (-0.1755, 0.1, -0.2545), (-0.2, -0.1, -0.1), (-0.2, 0.1, -0.1), (-0.2, 0.1, 0.0), (-0.2, -0.1, 0.0), (0.2, -0.1, 0.0), (-0.2, -0.1, -0.1), (0.2, -0.1, -0.1), (0.2, 0.1, -0.1), (0.2, 0.1, 0.0), (-0.2, 0.1, -0.1), (0.3, 0.1, -0.6), (0.3, -0.1, -0.6), (0.3, -0.1, -0.2), (0.4, 0.1, -0.6), (0.3, 0.1, -0.2), (0.4, 0.1, -0.2), (0.4, -0.1, -0.2), (0.4, -0.1, -0.6)], [], [(0, 1, 2), (3, 2, 4), (5, 4, 6), (7, 6, 8), (9, 8, 10), (11, 10, 12), (13, 12, 14), (15, 14, 16), (17, 16, 18), (19, 18, 20), (21, 20, 22), (23, 22, 1), (8, 6, 14), (10, 8, 12), (14, 6, 16), (8, 14, 12), (4, 18, 16), (20, 18, 4), (6, 4, 16), (20, 4, 2), (20, 2, 22), (2, 1, 22), (2, 3, 0), (4, 5, 3), (6, 7, 5), (8, 9, 7), (10, 11, 9), (12, 13, 11), (14, 15, 13), (16, 17, 15), (18, 19, 17), (20, 21, 19), (22, 23, 21), (1, 0, 23), (17, 7, 15), (15, 9, 13), (15, 7, 9), (5, 17, 19), (9, 11, 13), (17, 5, 7), (19, 21, 5), (21, 3, 5), (23, 3, 21), (0, 3, 23), (24, 25, 26), (25, 27, 28), (26, 28, 29), (30, 29, 31), (24, 31, 27), (27, 31, 29), (26, 30, 24), (28, 26, 25), (29, 30, 26), (31, 24, 30), (27, 25, 24), (29, 28, 27), (32, 33, 34), (35, 32, 36), (37, 36, 34), (38, 34, 33), (39, 33, 32), (39, 35, 37), (34, 36, 32), (36, 37, 35), (34, 38, 37), (33, 39, 38), (32, 35, 39), (37, 38, 39)])
me_15_4051.update()
me_15_10959 = bpy.data.meshes.new('15/10959')
me_15_10959.from_pydata([(-0.627, 0.627, 0.05016), (0.627, -0.627, 0.05016), (0.627, 0.627, 0.05016), (-0.627, -0.627, -0.05016), (0.627, -0.627, -0.05016), (-0.627, -0.627, 0.05016), (-0.627, 0.627, -0.05016), (0.5588, -0.5588, -0.05016), (0.5588, 0.5588, -0.005055), (0.5588, 0.5588, -0.05016), (0.627, 0.627, -0.05016), (-0.5588, -0.5588, -0.05016), (-0.5588, 0.5588, -0.05016), (-0.525, -0.525, -0.005055), (0.525, -0.525, 0.05016), (0.525, -0.525, -0.005055), (-0.5588, 0.5588, -0.005055), (0.5588, -0.5588, -0.005055), (-0.5588, -0.5588, -0.005055), (-0.525, 0.525, -0.005055), (0.525, 0.525, -0.005055), (-0.525, 0.525, 0.05016), (0.525, 0.525, 0.05016), (-0.525, -0.525, 0.05016), (0.5016, 0.5016, 0.05016), (0.5016, -0.5016, 0.05016), (-0.5016, 0.5016, 0.05016), (0.5016, -0.5016, 0.3636), (-0.5016, -0.5016, 0.3636), (-0.5016, -0.5016, 0.05016), (-0.5016, 0.5016, 0.3636), (-0.3618, 0.3618, 0.3636), (-0.3618, -0.3618, 0.3636), (0.5016, 0.5016, 0.3636), (0.3618, 0.3618, 0.3636), (0.3618, -0.3618, 0.3636), (-0.3618, -0.3618, 0.3991), (0.3618, -0.3618, 0.3991), (-0.1599, -0.1599, 0.4153), (0.1599, -0.1599, 0.4153), (0.3618, 0.3618, 0.3991), (0.1599, 0.1599, 0.4153), (-0.3618, 0.3618, 0.3991), (-0.1599, 0.1599, 0.4153), (0.007148, 0.5016, 0.05016), (-0.007148, -0.5016, 0.05016), (-0.007148, 0.5016, 0.05016), (0.007148, -0.5016, 0.05016), (0.06984, 0.5016, 0.05016), (0.05555, -0.5016, 0.05016), (0.05555, 0.5016, 0.05016), (0.06984, -0.5016, 0.05016), (0.1325, 0.5016, 0.05016), (0.1182, -0.5016, 0.05016), (0.1182, 0.5016, 0.05016), (0.1325, -0.5016, 0.05016), (0.1952, 0.5016, 0.05016), (0.1809, -0.5016, 0.05016), (0.1809, 0.5016, 0.05016), (0.1952, -0.5016, 0.05016), (0.2579, 0.5016, 0.05016), (0.2436, -0.5016, 0.05016), (0.2436, 0.5016, 0.05016), (0.2579, -0.5016, 0.05016), (0.3206, 0.5016, 0.05016), (0.3063, -0.5016, 0.05016), (0.3063, 0.5016, 0.05016), (0.3206, -0.5016, 0.05016), (0.3833, 0.5016, 0.05016), (0.369, -0.5016, 0.05016), (0.369, 0.5016, 0.05016), (0.3833, -0.5016, 0.05016), (0.446, 0.5016, 0.05016), (0.4317, -0.5016, 0.05016), (0.4317, 0.5016, 0.05016), (0.446, -0.5016, 0.05016), (-0.05555, 0.5016, 0.05016), (-0.06984, -0.5016, 0.05016), (-0.06984, 0.5016, 0.05016), (-0.05555, -0.5016, 0.05016), (-0.1182, 0.5016, 0.05016), (-0.1325, -0.5016, 0.05016), (-0.1325, 0.5016, 0.05016), (-0.1182, -0.5016, 0.05016), (-0.1809, 0.5016, 0.05016), (-0.1952, -0.5016, 0.05016), (-0.1952, 0.5016, 0.05016), (-0.1809, -0.5016, 0.05016), (-0.2436, 0.5016, 0.05016), (-0.2579, -0.5016, 0.05016), (-0.2579, 0.5016, 0.05016), (-0.2436, -0.5016, 0.05016), (-0.3063, 0.5016, 0.05016), (-0.3206, -0.5016, 0.05016), (-0.3206, 0.5016, 0.05016), (-0.3063, -0.5016, 0.05016), (-0.369, 0.5016, 0.05016), (-0.3833, -0.5016, 0.05016), (-0.3833, 0.5016, 0.05016), (-0.369, -0.5016, 0.05016), (-0.4317, 0.5016, 0.05016), (-0.446, -0.5016, 0.05016), (-0.446, 0.5016, 0.05016), (-0.4317, -0.5016, 0.05016), (0.007148, 0.5016, 0.05016), (-0.007148, -0.5016, 0.05016), (-0.007148, 0.5016, 0.05016), (0.007148, -0.5016, 0.05016), (0.06984, 0.5016, 0.05016), (0.05555, -0.5016, 0.05016), (0.05555, 0.5016, 0.05016), (0.06984, -0.5016, 0.05016), (0.1325, 0.5016, 0.05016), (0.1182, -0.5016, 0.05016), (0.1182, 0.5016, 0.05016), (0.1325, -0.5016, 0.05016), (0.1952, 0.5016, 0.05016), (0.1809, -0.5016, 0.05016), (0.1809, 0.5016, 0.05016), (0.1952, -0.5016, 0.05016), (0.2579, 0.5016, 0.05016), (0.2436, -0.5016, 0.05016), (0.2436, 0.5016, 0.05016), (0.2579, -0.5016, 0.05016), (0.3206, 0.5016, 0.05016), (0.3063, -0.5016, 0.05016), (0.3063, 0.5016, 0.05016), (0.3206, -0.5016, 0.05016), (0.3833, 0.5016, 0.05016), (0.369, -0.5016, 0.05016), (0.369, 0.5016, 0.05016), (0.3833, -0.5016, 0.05016), (0.446, 0.5016, 0.05016), (0.4317, -0.5016, 0.05016), (0.4317, 0.5016, 0.05016), (0.446, -0.5016, 0.05016), (-0.05555, 0.5016, 0.05016), (-0.06984, -0.5016, 0.05016), (-0.06984, 0.5016, 0.05016), (-0.05555, -0.5016, 0.05016), (-0.1182, 0.5016, 0.05016), (-0.1325, -0.5016, 0.05016), (-0.1325, 0.5016, 0.05016), (-0.1182, -0.5016, 0.05016), (-0.1809, 0.5016, 0.05016), (-0.1952, -0.5016, 0.05016), (-0.1952, 0.5016, 0.05016), (-0.1809, -0.5016, 0.05016), (-0.2436, 0.5016, 0.05016), (-0.2579, -0.5016, 0.05016), (-0.2579, 0.5016, 0.05016), (-0.2436, -0.5016, 0.05016), (-0.3063, 0.5016, 0.05016), (-0.3206, -0.5016, 0.05016), (-0.3206, 0.5016, 0.05016), (-0.3063, -0.5016, 0.05016), (-0.369, 0.5016, 0.05016), (-0.3833, -0.5016, 0.05016), (-0.3833, 0.5016, 0.05016), (-0.369, -0.5016, 0.05016), (-0.4317, 0.5016, 0.05016), (-0.446, -0.5016, 0.05016), (-0.446, 0.5016, 0.05016), (-0.4317, -0.5016, 0.05016), (-0.5016, 0.007148, 0.05016), (0.5016, -0.007148, 0.05016), (-0.5016, -0.007148, 0.05016), (0.5016, 0.007148, 0.05016), (-0.5016, 0.06984, 0.05016), (0.5016, 0.05555, 0.05016), (-0.5016, 0.05555, 0.05016), (0.5016, 0.06984, 0.05016), (-0.5016, 0.1325, 0.05016), (0.5016, 0.1182, 0.05016), (-0.5016, 0.1182, 0.05016), (0.5016, 0.1325, 0.05016), (-0.5016, 0.1952, 0.05016), (0.5016, 0.1809, 0.05016), (-0.5016, 0.1809, 0.05016), (0.5016, 0.1952, 0.05016), (-0.5016, 0.2579, 0.05016), (0.5016, 0.2436, 0.05016), (-0.5016, 0.2436, 0.05016), (0.5016, 0.2579, 0.05016), (-0.5016, 0.3206, 0.05016), (0.5016, 0.3063, 0.05016), (-0.5016, 0.3063, 0.05016), (0.5016, 0.3206, 0.05016), (-0.5016, 0.3833, 0.05016), (0.5016, 0.369, 0.05016), (-0.5016, 0.369, 0.05016), (0.5016, 0.3833, 0.05016), (-0.5016, 0.446, 0.05016), (0.5016, 0.4317, 0.05016), (-0.5016, 0.4317, 0.05016), (0.5016, 0.446, 0.05016), (-0.5016, -0.05555, 0.05016), (0.5016, -0.06984, 0.05016), (-0.5016, -0.06984, 0.05016), (0.5016, -0.05555, 0.05016), (-0.5016, -0.1182, 0.05016), (0.5016, -0.1325, 0.05016), (-0.5016, -0.1325, 0.05016), (0.5016, -0.1182, 0.05016), (-0.5016, -0.1809, 0.05016), (0.5016, -0.1952, 0.05016), (-0.5016, -0.1952, 0.05016), (0.5016, -0.1809, 0.05016), (-0.5016, -0.2436, 0.05016), (0.5016, -0.2579, 0.05016), (-0.5016, -0.2579, 0.05016), (0.5016, -0.2436, 0.05016), (-0.5016, -0.3063, 0.05016), (0.5016, -0.3206, 0.05016), (-0.5016, -0.3206, 0.05016), (0.5016, -0.3063, 0.05016), (-0.5016, -0.369, 0.05016), (0.5016, -0.3833, 0.05016), (-0.5016, -0.3833, 0.05016), (0.5016, -0.369, 0.05016), (-0.5016, -0.4317, 0.05016), (0.5016, -0.446, 0.05016), (-0.5016, -0.446, 0.05016), (0.5016, -0.4317, 0.05016)], [], [(2, 0, 1), (4, 1, 3), (6, 3, 5), (7, 8, 9), (4, 10, 2), (6, 0, 10), (12, 11, 6), (12, 10, 9), (3, 11, 7), (4, 7, 9), (14, 15, 13), (16, 12, 9), (11, 17, 7), (12, 18, 11), (16, 19, 13), (20, 19, 8), (18, 13, 15), (20, 17, 15), (21, 19, 20), (22, 20, 15), (23, 21, 22), (19, 23, 13), (5, 1, 0), (5, 3, 1), (0, 6, 5), (8, 7, 17), (2, 1, 4), (2, 10, 0), (11, 3, 6), (12, 6, 10), (3, 7, 4), (4, 9, 10), (13, 23, 14), (16, 9, 8), (11, 18, 17), (18, 12, 16), (13, 18, 16), (16, 8, 19), (18, 15, 17), (17, 20, 8), (21, 20, 22), (22, 15, 14), (14, 23, 22), (23, 19, 21), (25, 26, 24), (24, 27, 25), (25, 27, 28), (25, 28, 29), (30, 29, 28), (31, 30, 28), (28, 32, 31), (27, 32, 28), (30, 26, 29), (33, 26, 30), (33, 30, 34), (31, 34, 30), (26, 33, 24), (24, 33, 27), (35, 27, 33), (34, 35, 33), (36, 32, 35), (27, 35, 32), (34, 37, 35), (36, 35, 37), (37, 38, 36), (37, 39, 38), (39, 37, 40), (34, 40, 37), (40, 41, 39), (41, 40, 42), (31, 42, 40), (31, 40, 34), (42, 43, 41), (43, 42, 36), (32, 36, 42), (42, 31, 32), (38, 39, 43), (36, 38, 43), (39, 41, 43), (29, 26, 25), (46, 44, 45), (47, 45, 44), (50, 48, 49), (51, 49, 48), (54, 52, 53), (55, 53, 52), (58, 56, 57), (59, 57, 56), (62, 60, 61), (63, 61, 60), (66, 64, 65), (67, 65, 64), (70, 68, 69), (71, 69, 68), (74, 72, 73), (75, 73, 72), (78, 76, 77), (79, 77, 76), (82, 80, 81), (83, 81, 80), (86, 84, 85), (87, 85, 84), (90, 88, 89), (91, 89, 88), (94, 92, 93), (95, 93, 92), (98, 96, 97), (99, 97, 96), (102, 100, 101), (103, 101, 100), (106, 104, 105), (107, 105, 104), (110, 108, 109), (111, 109, 108), (114, 112, 113), (115, 113, 112), (118, 116, 117), (119, 117, 116), (122, 120, 121), (123, 121, 120), (126, 124, 125), (127, 125, 124), (130, 128, 129), (131, 129, 128), (134, 132, 133), (135, 133, 132), (138, 136, 137), (139, 137, 136), (142, 140, 141), (143, 141, 140), (146, 144, 145), (147, 145, 144), (150, 148, 149), (151, 149, 148), (154, 152, 153), (155, 153, 152), (158, 156, 157), (159, 157, 156), (162, 160, 161), (163, 161, 160), (164, 165, 166), (165, 164, 167), (168, 169, 170), (169, 168, 171), (172, 173, 174), (173, 172, 175), (176, 177, 178), (177, 176, 179), (180, 181, 182), (181, 180, 183), (184, 185, 186), (185, 184, 187), (188, 189, 190), (189, 188, 191), (192, 193, 194), (193, 192, 195), (196, 197, 198), (197, 196, 199), (200, 201, 202), (201, 200, 203), (204, 205, 206), (205, 204, 207), (208, 209, 210), (209, 208, 211), (212, 213, 214), (213, 212, 215), (216, 217, 218), (217, 216, 219), (220, 221, 222), (221, 220, 223)])
me_15_10959.materials.append(mat_material_003)
me_15_10959.update()

# ---- objects
ob_ifcproject_my_project = bpy.data.objects.new('IfcProject/My Project', None)
ob_ifcbuildingstorey_gf = bpy.data.objects.new('IfcBuildingStorey/GF', None)
ob_ifcwall_wall = bpy.data.objects.new('IfcWall/Wall', me_15_1482)
ob_ifcwall_wall_001 = bpy.data.objects.new('IfcWall/Wall.001', me_15_1528)
ob_ifcwall_wall_002 = bpy.data.objects.new('IfcWall/Wall.002', me_15_1514)
ob_ifcwall_wall_003 = bpy.data.objects.new('IfcWall/Wall.003', me_15_1546)
ob_ifcwall_wall_004 = bpy.data.objects.new('IfcWall/Wall.004', me_15_1636)
ob_ifcwall_wall_005 = bpy.data.objects.new('IfcWall/Wall.005', me_15_1763)
ob_ifcwall_wall_006 = bpy.data.objects.new('IfcWall/Wall.006', me_15_2476)
ob_ifcwall_wall_007 = bpy.data.objects.new('IfcWall/Wall.007', me_15_2546)
ob_ifcwall_wall_008 = bpy.data.objects.new('IfcWall/Wall.008', me_15_2584)
ob_ifcwall_wall_009 = bpy.data.objects.new('IfcWall/Wall.009', me_15_2698)
ob_ifcwall_wall_010 = bpy.data.objects.new('IfcWall/Wall.010', me_15_2660)
ob_ifcwall_wall_011 = bpy.data.objects.new('IfcWall/Wall.011', me_15_2736)
ob_ifcdoor_door = bpy.data.objects.new('IfcDoor/Door', me_15_654)
ob_ifcdoor_door_001 = bpy.data.objects.new('IfcDoor/Door.001', me_15_654)
ob_ifcdoor_door_002 = bpy.data.objects.new('IfcDoor/Door.002', me_15_654)
ob_ifcdoor_door_003 = bpy.data.objects.new('IfcDoor/Door.003', me_15_654)
ob_ifcdoor_door_004 = bpy.data.objects.new('IfcDoor/Door.004', me_15_654)
ob_ifcdoor_door_005 = bpy.data.objects.new('IfcDoor/Door.005', me_15_654)
ob_ifcdoor_door_006 = bpy.data.objects.new('IfcDoor/Door.006', me_15_654)
ob_ifcdoor_door_007 = bpy.data.objects.new('IfcDoor/Door.007', me_15_654)
ob_ifcdoor_door_008 = bpy.data.objects.new('IfcDoor/Door.008', me_15_654)
ob_ifcdoor_door_009 = bpy.data.objects.new('IfcDoor/Door.009', me_15_654)
ob_ifcdoor_door_010 = bpy.data.objects.new('IfcDoor/Door.010', me_15_654)
ob_ifcdoor_door_011 = bpy.data.objects.new('IfcDoor/Door.011', me_15_654)
ob_ifcwall_wall_012 = bpy.data.objects.new('IfcWall/Wall.012', me_15_2508)
ob_ifcwall_wall_013 = bpy.data.objects.new('IfcWall/Wall.013', me_15_2490)
ob_ifcwall_wall_014 = bpy.data.objects.new('IfcWall/Wall.014', me_15_1649)
ob_ifcwall_wall_015 = bpy.data.objects.new('IfcWall/Wall.015', me_15_1725)
ob_ifcwall_wall_016 = bpy.data.objects.new('IfcWall/Wall.016', me_15_2622)
ob_ifcwall_wall_017 = bpy.data.objects.new('IfcWall/Wall.017', me_15_2233)
ob_ifcwall_wall_018 = bpy.data.objects.new('IfcWall/Wall.018', me_15_2444)
ob_ifcductsegment_ductsegment_023 = bpy.data.objects.new('IfcDuctSegment/DuctSegment.023', me_15_9548)
ob_ifcductsegment_ductsegment_024 = bpy.data.objects.new('IfcDuctSegment/DuctSegment.024', me_15_9548)
ob_ifcductsegment_ductsegment_025 = bpy.data.objects.new('IfcDuctSegment/DuctSegment.025', None)
ob_ifcbuildingstorey_ducting = bpy.data.objects.new('IfcBuildingStorey/DUCTING', None)
ob_ifcductsegment_ductsegment = bpy.data.objects.new('IfcDuctSegment/DuctSegment', me_15_4806)
ob_ifcductsegment_ductsegment_001 = bpy.data.objects.new('IfcDuctSegment/DuctSegment.001', me_15_4919)
ob_ifcductsegment_ductsegment_002 = bpy.data.objects.new('IfcDuctSegment/DuctSegment.002', me_15_5007)
ob_ifcductsegment_ductsegment_003 = bpy.data.objects.new('IfcDuctSegment/DuctSegment.003', me_15_4992)
ob_ifcductsegment_ductsegment_004 = bpy.data.objects.new('IfcDuctSegment/DuctSegment.004', me_15_5089)
ob_ifcductsegment_ductsegment_005 = bpy.data.objects.new('IfcDuctSegment/DuctSegment.005', me_15_5194)
ob_ifcductsegment_ductsegment_006 = bpy.data.objects.new('IfcDuctSegment/DuctSegment.006', me_15_5144)
ob_ifcductsegment_ductsegment_007 = bpy.data.objects.new('IfcDuctSegment/DuctSegment.007', me_15_5244)
ob_ifcductsegment_ductsegment_008 = bpy.data.objects.new('IfcDuctSegment/DuctSegment.008', me_15_5394)
ob_ifcductsegment_ductsegment_009 = bpy.data.objects.new('IfcDuctSegment/DuctSegment.009', me_15_5294)
ob_ifcductsegment_ductsegment_010 = bpy.data.objects.new('IfcDuctSegment/DuctSegment.010', me_15_5539)
ob_ifcductsegment_ductsegment_011 = bpy.data.objects.new('IfcDuctSegment/DuctSegment.011', me_15_5444)
ob_ifcductsegment_ductsegment_012 = bpy.data.objects.new('IfcDuctSegment/DuctSegment.012', me_15_5494)
ob_ifcductsegment_ductsegment_013 = bpy.data.objects.new('IfcDuctSegment/DuctSegment.013', me_15_5684)
ob_ifcductsegment_ductsegment_014 = bpy.data.objects.new('IfcDuctSegment/DuctSegment.014', me_15_5639)
ob_ifcductsegment_ductsegment_015 = bpy.data.objects.new('IfcDuctSegment/DuctSegment.015', me_15_5729)
ob_ifcductsegment_ductsegment_016 = bpy.data.objects.new('IfcDuctSegment/DuctSegment.016', me_15_5819)
ob_ifcductsegment_ductsegment_017 = bpy.data.objects.new('IfcDuctSegment/DuctSegment.017', me_15_5869)
ob_ifcductfitting_ductfitting = bpy.data.objects.new('IfcDuctFitting/DuctFitting', me_15_4547)
ob_ifcductfitting_ductfitting_001 = bpy.data.objects.new('IfcDuctFitting/DuctFitting.001', me_15_4547)
ob_ifcductfitting_ductfitting_002 = bpy.data.objects.new('IfcDuctFitting/DuctFitting.002', me_15_4547)
ob_ifcductfitting_ductfitting_003 = bpy.data.objects.new('IfcDuctFitting/DuctFitting.003', me_15_4547)
ob_ifcductsegment_ductsegment_018 = bpy.data.objects.new('IfcDuctSegment/DuctSegment.018', me_15_5964)
ob_ifcductsegment_ductsegment_019 = bpy.data.objects.new('IfcDuctSegment/DuctSegment.019', me_15_5914)
ob_ifcductsegment_ductsegment_020 = bpy.data.objects.new('IfcDuctSegment/DuctSegment.020', me_15_6064)
ob_ifcductsegment_ductsegment_021 = bpy.data.objects.new('IfcDuctSegment/DuctSegment.021', me_15_6014)
ob_ifcductsegment_ductsegment_022 = bpy.data.objects.new('IfcDuctSegment/DuctSegment.022', me_15_6114)
ob_ifcductsegment_ductsegment_033 = bpy.data.objects.new('IfcDuctSegment/DuctSegment.033', me_15_11277)
ob_ifcductsegment_ductsegment_034 = bpy.data.objects.new('IfcDuctSegment/DuctSegment.034', me_15_11277)
ob_ifcductsegment_ductsegment_038 = bpy.data.objects.new('IfcDuctSegment/DuctSegment.038', me_15_11277)
ob_ifcductsegment_ductsegment_039 = bpy.data.objects.new('IfcDuctSegment/DuctSegment.039', me_15_11277)
ob_ifcductsegment_ductsegment_040 = bpy.data.objects.new('IfcDuctSegment/DuctSegment.040', me_15_11277)
ob_ifcductsegment_ductsegment_041 = bpy.data.objects.new('IfcDuctSegment/DuctSegment.041', me_15_11277)
ob_ifcductsegment_ductsegment_042 = bpy.data.objects.new('IfcDuctSegment/DuctSegment.042', me_15_11277)
ob_ifcductsegment_ductsegment_043 = bpy.data.objects.new('IfcDuctSegment/DuctSegment.043', me_15_11277)
ob_ifcductsegment_ductsegment_026 = bpy.data.objects.new('IfcDuctSegment/DuctSegment.026', me_15_11277)
ob_ifcductsegment_ductsegment_027 = bpy.data.objects.new('IfcDuctSegment/DuctSegment.027', me_15_11277)
ob_ifcductsegment_ductsegment_028 = bpy.data.objects.new('IfcDuctSegment/DuctSegment.028', me_15_11277)
ob_ifcductsegment_ductsegment_029 = bpy.data.objects.new('IfcDuctSegment/DuctSegment.029', me_15_11277)
ob_ifcductsegment_ductsegment_030 = bpy.data.objects.new('IfcDuctSegment/DuctSegment.030', me_15_11277)
ob_ifcductsegment_ductsegment_031 = bpy.data.objects.new('IfcDuctSegment/DuctSegment.031', me_15_11277)
ob_ifcductsegment_ductsegment_032 = bpy.data.objects.new('IfcDuctSegment/DuctSegment.032', me_15_11277)
ob_ifcductsegment_ductsegment_035 = bpy.data.objects.new('IfcDuctSegment/DuctSegment.035', me_15_11277)
ob_ifcductsegment_ductsegment_036 = bpy.data.objects.new('IfcDuctSegment/DuctSegment.036', me_15_11277)
ob_ifcductsegment_ductsegment_037 = bpy.data.objects.new('IfcDuctSegment/DuctSegment.037', me_15_11277)
ob_ifcsite_my_site = bpy.data.objects.new('IfcSite/My Site', None)
ob_ifcbuilding_my_building = bpy.data.objects.new('IfcBuilding/My Building', None)
ob_ifcductfittingtype_bend = bpy.data.objects.new('IfcDuctFittingType/Bend', me_15_4547)
ob_ifcairterminaltype_cube = bpy.data.objects.new('IfcAirTerminalType/Cube', me_15_10629)
ob_ifcductsegmenttype_ahu_ff = bpy.data.objects.new('IfcDuctSegmentType/AHU_FF', me_15_9548)
ob_ifcductfittingtype_bend_001 = bpy.data.objects.new('IfcDuctFittingType/Bend.001', me_15_4051)
ob_ifcductsegmenttype_unnamed = bpy.data.objects.new('IfcDuctSegmentType/Unnamed', None)
ob_ifcdoortype_unnamed = bpy.data.objects.new('IfcDoorType/Unnamed', me_15_654)
ob_ifcwalltype_unnamed = bpy.data.objects.new('IfcWallType/Unnamed', None)
ob_ifcductfittingtype_obstruction = bpy.data.objects.new('IfcDuctFittingType/Obstruction', None)
ob_ifcairterminaltype_cube_001 = bpy.data.objects.new('IfcAirTerminalType/Cube.001', me_15_10959)
ob_ifcductsegmenttype_fcu_ff = bpy.data.objects.new('IfcDuctSegmentType/FCU_FF', me_15_11277)

# ---- transforms, parenting, visibility, modifiers, constraints
ob_ifcproject_my_project.location = (0.0, 0.0, 0.0)
ob_ifcproject_my_project.lock_location = (True, True, True)
ob_ifcproject_my_project.lock_rotation = (True, True, True)
ob_ifcproject_my_project.lock_rotation_w = True
ob_ifcproject_my_project.lock_scale = (True, True, True)
ob_ifcproject_my_project.hide_select = True
ob_ifcbuildingstorey_gf.location = (0.0, 0.0, 0.0)
ob_ifcbuildingstorey_gf.lock_location = (True, True, True)
ob_ifcbuildingstorey_gf.lock_rotation = (True, True, True)
ob_ifcbuildingstorey_gf.lock_rotation_w = True
ob_ifcbuildingstorey_gf.lock_scale = (True, True, True)
ob_ifcbuildingstorey_gf.hide_select = True
ob_ifcwall_wall.location = (30.0, -11.0, 0.0)
ob_ifcwall_wall.rotation_euler = (0.0, 0.0, -1.571)
ob_ifcwall_wall.lock_scale = (True, True, True)
ob_ifcwall_wall_001.location = (-3.974e-07, -11.0, 0.0)
ob_ifcwall_wall_001.lock_scale = (True, True, True)
ob_ifcwall_wall_002.location = (30.0, -31.0, 0.0)
ob_ifcwall_wall_002.rotation_euler = (0.0, -0.0, 3.142)
ob_ifcwall_wall_002.lock_scale = (True, True, True)
ob_ifcwall_wall_003.location = (-1.907e-06, -31.0, 0.0)
ob_ifcwall_wall_003.rotation_euler = (0.0, -0.0, 1.571)
ob_ifcwall_wall_003.lock_scale = (True, True, True)
ob_ifcwall_wall_004.location = (5.0, -17.0, 0.0)
ob_ifcwall_wall_004.rotation_euler = (0.0, -0.0, 1.571)
ob_ifcwall_wall_004.lock_scale = (True, True, True)
ob_ifcwall_wall_005.location = (13.1, -16.93, 0.0)
ob_ifcwall_wall_005.rotation_euler = (0.0, -0.0, 1.571)
ob_ifcwall_wall_005.lock_scale = (True, True, True)
ob_ifcwall_wall_006.location = (22.55, -23.84, 0.0)
ob_ifcwall_wall_006.rotation_euler = (0.0, -0.0, 3.142)
ob_ifcwall_wall_006.lock_scale = (True, True, True)
ob_ifcwall_wall_007.location = (10.02, -18.84, 0.0)
ob_ifcwall_wall_007.rotation_euler = (0.0, 0.0, -1.571)
ob_ifcwall_wall_007.lock_scale = (True, True, True)
ob_ifcwall_wall_008.location = (16.5, -18.74, 0.0)
ob_ifcwall_wall_008.rotation_euler = (0.0, 0.0, -1.571)
ob_ifcwall_wall_008.lock_scale = (True, True, True)
ob_ifcwall_wall_009.location = (15.18, -25.83, 0.0)
ob_ifcwall_wall_009.rotation_euler = (0.0, 0.0, -1.571)
ob_ifcwall_wall_009.lock_scale = (True, True, True)
ob_ifcwall_wall_010.location = (22.58, -25.86, 0.0)
ob_ifcwall_wall_010.rotation_euler = (0.0, 0.0, -1.571)
ob_ifcwall_wall_010.lock_scale = (True, True, True)
ob_ifcwall_wall_011.location = (6.848, -25.8, 0.0)
ob_ifcwall_wall_011.rotation_euler = (0.0, 0.0, -1.571)
ob_ifcwall_wall_011.lock_scale = (True, True, True)
ob_ifcdoor_door.location = (3.157, -17.0, 0.0)
ob_ifcdoor_door.lock_scale = (True, True, True)
ob_ifcdoor_door_001.location = (5.579, -17.0, 0.0)
ob_ifcdoor_door_001.lock_scale = (True, True, True)
ob_ifcdoor_door_002.location = (13.91, -17.0, 0.0)
ob_ifcdoor_door_002.lock_scale = (True, True, True)
ob_ifcdoor_door_003.location = (23.68, -17.0, 0.0)
ob_ifcdoor_door_003.lock_scale = (True, True, True)
ob_ifcdoor_door_004.location = (25.06, -17.77, 0.0)
ob_ifcdoor_door_004.rotation_euler = (0.0, 0.0, -1.571)
ob_ifcdoor_door_004.lock_scale = (True, True, True)
ob_ifcdoor_door_005.location = (23.53, -25.88, 0.0)
ob_ifcdoor_door_005.lock_scale = (True, True, True)
ob_ifcdoor_door_006.location = (21.28, -25.88, 0.0)
ob_ifcdoor_door_006.lock_scale = (True, True, True)
ob_ifcdoor_door_007.location = (13.86, -25.88, 0.0)
ob_ifcdoor_door_007.lock_scale = (True, True, True)
ob_ifcdoor_door_008.location = (5.133, -25.88, 0.0)
ob_ifcdoor_door_008.lock_scale = (True, True, True)
ob_ifcdoor_door_009.location = (5.047, -20.31, 0.0)
ob_ifcdoor_door_009.rotation_euler = (0.0, -0.0, 1.571)
ob_ifcdoor_door_009.lock_scale = (True, True, True)
ob_ifcdoor_door_010.location = (10.99, -18.84, 0.0)
ob_ifcdoor_door_010.lock_scale = (True, True, True)
ob_ifcdoor_door_011.location = (22.55, -21.95, 0.0)
ob_ifcdoor_door_011.rotation_euler = (0.0, 0.0, -1.571)
ob_ifcdoor_door_011.lock_scale = (True, True, True)
ob_ifcwall_wall_012.location = (5.047, -23.84, 0.0)
ob_ifcwall_wall_012.rotation_euler = (0.0, -0.0, 1.571)
ob_ifcwall_wall_012.lock_scale = (True, True, True)
ob_ifcwall_wall_013.location = (5.047, -18.84, 0.0)
ob_ifcwall_wall_013.lock_scale = (True, True, True)
ob_ifcwall_wall_014.location = (-7.431e-07, -17.0, 0.0)
ob_ifcwall_wall_014.lock_scale = (True, True, True)
ob_ifcwall_wall_015.location = (5.0, -17.0, 0.0)
ob_ifcwall_wall_015.lock_scale = (True, True, True)
ob_ifcwall_wall_016.location = (25.06, -16.98, 0.0)
ob_ifcwall_wall_016.rotation_euler = (0.0, 0.0, -1.571)
ob_ifcwall_wall_016.lock_scale = (True, True, True)
ob_ifcwall_wall_017.location = (-0.07403, -25.88, 0.0)
ob_ifcwall_wall_017.lock_scale = (True, True, True)
ob_ifcwall_wall_018.location = (22.55, -18.84, 0.0)
ob_ifcwall_wall_018.rotation_euler = (0.0, 0.0, -1.571)
ob_ifcwall_wall_018.lock_scale = (True, True, True)
ob_ifcductsegment_ductsegment_023.location = (3.876, -29.29, 0.7372)
ob_ifcductsegment_ductsegment_023.lock_scale = (True, True, True)
ob_ifcductsegment_ductsegment_024.location = (3.876, -29.29, 2.263)
ob_ifcductsegment_ductsegment_024.lock_scale = (True, True, True)
ob_ifcductsegment_ductsegment_025.location = (17.8, -29.56, 0.08)
ob_ifcductsegment_ductsegment_025.lock_scale = (True, True, True)
ob_ifcbuildingstorey_ducting.location = (0.0, 0.0, 5.0)
ob_ifcbuildingstorey_ducting.lock_location = (True, True, True)
ob_ifcbuildingstorey_ducting.lock_rotation = (True, True, True)
ob_ifcbuildingstorey_ducting.lock_rotation_w = True
ob_ifcbuildingstorey_ducting.lock_scale = (True, True, True)
ob_ifcbuildingstorey_ducting.hide_select = True
ob_ifcductsegment_ductsegment.location = (24.39, -18.4, 3.1)
ob_ifcductsegment_ductsegment.rotation_euler = (1.571, -0.0, 0.0)
ob_ifcductsegment_ductsegment.lock_scale = (True, True, True)
ob_ifcductsegment_ductsegment_001.location = (3.485, -17.9, 3.1)
ob_ifcductsegment_ductsegment_001.rotation_euler = (1.571, 5.96e-08, 1.571)
ob_ifcductsegment_ductsegment_001.lock_scale = (True, True, True)
ob_ifcductsegment_ductsegment_002.location = (2.985, -18.4, 3.1)
ob_ifcductsegment_ductsegment_002.rotation_euler = (1.571, -0.0, 0.0)
ob_ifcductsegment_ductsegment_002.lock_scale = (True, True, True)
ob_ifcductsegment_ductsegment_003.location = (3.485, -24.88, 3.1)
ob_ifcductsegment_ductsegment_003.rotation_euler = (1.571, 5.96e-08, 1.571)
ob_ifcductsegment_ductsegment_003.lock_scale = (True, True, True)
ob_ifcductsegment_ductsegment_004.location = (4.017, -17.7, 3.1)
ob_ifcductsegment_ductsegment_004.rotation_euler = (-1.571, -3.142, 5.298e-08)
ob_ifcductsegment_ductsegment_004.lock_scale = (True, True, True)
ob_ifcductsegment_ductsegment_005.location = (12.05, -17.7, 3.1)
ob_ifcductsegment_ductsegment_005.rotation_euler = (-1.571, -3.142, 5.298e-08)
ob_ifcductsegment_ductsegment_005.lock_scale = (True, True, True)
ob_ifcductsegment_ductsegment_006.location = (8.037, -17.7, 3.1)
ob_ifcductsegment_ductsegment_006.rotation_euler = (-1.571, -3.142, 5.298e-08)
ob_ifcductsegment_ductsegment_006.lock_scale = (True, True, True)
ob_ifcductsegment_ductsegment_007.location = (15.62, -17.7, 3.1)
ob_ifcductsegment_ductsegment_007.rotation_euler = (-1.571, -3.142, 5.298e-08)
ob_ifcductsegment_ductsegment_007.lock_scale = (True, True, True)
ob_ifcductsegment_ductsegment_008.location = (27.72, -14.55, 3.1)
ob_ifcductsegment_ductsegment_008.rotation_euler = (1.571, -1.49e-07, -1.571)
ob_ifcductsegment_ductsegment_008.lock_scale = (True, True, True)
ob_ifcductsegment_ductsegment_009.location = (19.84, -17.7, 3.1)
ob_ifcductsegment_ductsegment_009.rotation_euler = (-1.571, -3.142, 5.298e-08)
ob_ifcductsegment_ductsegment_009.lock_scale = (True, True, True)
ob_ifcductsegment_ductsegment_010.location = (8.037, -22.6, 3.1)
ob_ifcductsegment_ductsegment_010.rotation_euler = (-1.571, -3.142, 5.298e-08)
ob_ifcductsegment_ductsegment_010.lock_scale = (True, True, True)
ob_ifcductsegment_ductsegment_011.location = (29.09, -19.5, 3.1)
ob_ifcductsegment_ductsegment_011.rotation_euler = (1.571, -1.49e-07, -1.571)
ob_ifcductsegment_ductsegment_011.lock_scale = (True, True, True)
ob_ifcductsegment_ductsegment_012.location = (29.09, -23.47, 3.1)
ob_ifcductsegment_ductsegment_012.rotation_euler = (1.571, -1.49e-07, -1.571)
ob_ifcductsegment_ductsegment_012.lock_scale = (True, True, True)
ob_ifcductsegment_ductsegment_013.location = (13.61, -22.6, 3.1)
ob_ifcductsegment_ductsegment_013.rotation_euler = (-1.571, -3.142, 5.298e-08)
ob_ifcductsegment_ductsegment_013.lock_scale = (True, True, True)
ob_ifcductsegment_ductsegment_014.location = (19.84, -22.6, 3.1)
ob_ifcductsegment_ductsegment_014.rotation_euler = (-1.571, -3.142, 5.298e-08)
ob_ifcductsegment_ductsegment_014.lock_scale = (True, True, True)
ob_ifcductsegment_ductsegment_015.location = (23.02, -17.7, 3.1)
ob_ifcductsegment_ductsegment_015.rotation_euler = (-1.571, -3.142, 5.298e-08)
ob_ifcductsegment_ductsegment_015.lock_scale = (True, True, True)
ob_ifcductsegment_ductsegment_016.location = (23.55, -29.58, 3.1)
ob_ifcductsegment_ductsegment_016.rotation_euler = (-1.571, -3.142, 5.298e-08)
ob_ifcductsegment_ductsegment_016.lock_scale = (True, True, True)
ob_ifcductsegment_ductsegment_017.location = (28.25, -28.34, 3.1)
ob_ifcductsegment_ductsegment_017.rotation_euler = (1.571, -1.49e-07, -1.571)
ob_ifcductsegment_ductsegment_017.lock_scale = (True, True, True)
ob_ifcductfitting_ductfitting.location = (24.39, -18.4, 3.1)
ob_ifcductfitting_ductfitting.rotation_euler = (1.571, -0.0, 0.0)
ob_ifcductfitting_ductfitting.lock_scale = (True, True, True)
ob_ifcductfitting_ductfitting_001.location = (24.39, -24.38, 3.1)
ob_ifcductfitting_ductfitting_001.rotation_euler = (-1.571, 0.0, 0.0)
ob_ifcductfitting_ductfitting_001.lock_scale = (True, True, True)
ob_ifcductfitting_ductfitting_002.location = (2.985, -18.4, 3.1)
ob_ifcductfitting_ductfitting_002.rotation_euler = (-1.571, -0.0, 3.142)
ob_ifcductfitting_ductfitting_002.lock_scale = (True, True, True)
ob_ifcductfitting_ductfitting_003.location = (3.485, -24.88, 3.1)
ob_ifcductfitting_ductfitting_003.rotation_euler = (-1.571, -5.96e-08, -1.571)
ob_ifcductfitting_ductfitting_003.lock_scale = (True, True, True)
ob_ifcductsegment_ductsegment_018.location = (9.691, -29.56, 3.1)
ob_ifcductsegment_ductsegment_018.rotation_euler = (-1.571, -3.142, 5.298e-08)
ob_ifcductsegment_ductsegment_018.lock_scale = (True, True, True)
ob_ifcductsegment_ductsegment_019.location = (4.44, -29.56, 3.1)
ob_ifcductsegment_ductsegment_019.rotation_euler = (-1.571, -3.142, 5.298e-08)
ob_ifcductsegment_ductsegment_019.lock_scale = (True, True, True)
ob_ifcductsegment_ductsegment_020.location = (17.8, -29.56, 3.1)
ob_ifcductsegment_ductsegment_020.rotation_euler = (-1.571, -3.142, 5.298e-08)
ob_ifcductsegment_ductsegment_020.lock_scale = (True, True, True)
ob_ifcductsegment_ductsegment_021.location = (13.63, -29.56, 3.1)
ob_ifcductsegment_ductsegment_021.rotation_euler = (-1.571, -3.142, 5.298e-08)
ob_ifcductsegment_ductsegment_021.lock_scale = (True, True, True)
ob_ifcductsegment_ductsegment_022.location = (21.02, -29.56, 3.1)
ob_ifcductsegment_ductsegment_022.rotation_euler = (-1.571, -3.142, 5.298e-08)
ob_ifcductsegment_ductsegment_022.lock_scale = (True, True, True)
ob_ifcductsegment_ductsegment_033.location = (29.09, -19.5, 2.878)
ob_ifcductsegment_ductsegment_033.lock_scale = (True, True, True)
ob_ifcductsegment_ductsegment_034.location = (29.09, -23.47, 2.878)
ob_ifcductsegment_ductsegment_034.lock_scale = (True, True, True)
ob_ifcductsegment_ductsegment_038.location = (9.691, -29.56, 2.878)
ob_ifcductsegment_ductsegment_038.lock_scale = (True, True, True)
ob_ifcductsegment_ductsegment_039.location = (13.63, -29.56, 2.878)
ob_ifcductsegment_ductsegment_039.lock_scale = (True, True, True)
ob_ifcductsegment_ductsegment_040.location = (17.8, -29.56, 2.878)
ob_ifcductsegment_ductsegment_040.lock_scale = (True, True, True)
ob_ifcductsegment_ductsegment_041.location = (21.02, -29.56, 2.878)
ob_ifcductsegment_ductsegment_041.lock_scale = (True, True, True)
ob_ifcductsegment_ductsegment_042.location = (23.55, -29.58, 2.878)
ob_ifcductsegment_ductsegment_042.lock_scale = (True, True, True)
ob_ifcductsegment_ductsegment_043.location = (28.25, -28.34, 2.878)
ob_ifcductsegment_ductsegment_043.lock_scale = (True, True, True)
ob_ifcductsegment_ductsegment_026.location = (19.84, -22.6, 2.878)
ob_ifcductsegment_ductsegment_026.lock_scale = (True, True, True)
ob_ifcductsegment_ductsegment_027.location = (13.61, -22.6, 2.878)
ob_ifcductsegment_ductsegment_027.lock_scale = (True, True, True)
ob_ifcductsegment_ductsegment_028.location = (8.037, -22.6, 2.878)
ob_ifcductsegment_ductsegment_028.lock_scale = (True, True, True)
ob_ifcductsegment_ductsegment_029.location = (4.017, -13.2, 2.878)
ob_ifcductsegment_ductsegment_029.lock_scale = (True, True, True)
ob_ifcductsegment_ductsegment_030.location = (8.037, -13.2, 2.878)
ob_ifcductsegment_ductsegment_030.lock_scale = (True, True, True)
ob_ifcductsegment_ductsegment_031.location = (12.05, -13.2, 2.878)
ob_ifcductsegment_ductsegment_031.lock_scale = (True, True, True)
ob_ifcductsegment_ductsegment_032.location = (15.62, -13.2, 2.878)
ob_ifcductsegment_ductsegment_032.lock_scale = (True, True, True)
ob_ifcductsegment_ductsegment_035.location = (19.84, -13.2, 2.878)
ob_ifcductsegment_ductsegment_035.lock_scale = (True, True, True)
ob_ifcductsegment_ductsegment_036.location = (23.02, -13.2, 2.878)
ob_ifcductsegment_ductsegment_036.lock_scale = (True, True, True)
ob_ifcductsegment_ductsegment_037.location = (27.72, -14.55, 2.878)
ob_ifcductsegment_ductsegment_037.lock_scale = (True, True, True)
ob_ifcsite_my_site.location = (0.0, 0.0, 0.0)
ob_ifcsite_my_site.lock_location = (True, True, True)
ob_ifcsite_my_site.lock_rotation = (True, True, True)
ob_ifcsite_my_site.lock_rotation_w = True
ob_ifcsite_my_site.lock_scale = (True, True, True)
ob_ifcsite_my_site.hide_select = True
ob_ifcbuilding_my_building.location = (0.0, 0.0, 0.0)
ob_ifcbuilding_my_building.lock_location = (True, True, True)
ob_ifcbuilding_my_building.lock_rotation = (True, True, True)
ob_ifcbuilding_my_building.lock_rotation_w = True
ob_ifcbuilding_my_building.lock_scale = (True, True, True)
ob_ifcbuilding_my_building.hide_select = True
ob_ifcductfittingtype_bend.location = (0.0, 0.0, 0.0)
ob_ifcductfittingtype_bend.lock_scale = (True, True, True)
ob_ifcairterminaltype_cube.location = (0.0, 0.0, 0.0)
ob_ifcairterminaltype_cube.lock_scale = (True, True, True)
ob_ifcductsegmenttype_ahu_ff.location = (0.0, 0.0, 0.0)
ob_ifcductsegmenttype_ahu_ff.lock_scale = (True, True, True)
ob_ifcductfittingtype_bend_001.location = (0.0, 0.0, 0.0)
ob_ifcductfittingtype_bend_001.lock_scale = (True, True, True)
ob_ifcductsegmenttype_unnamed.location = (0.0, 0.0, 0.0)
ob_ifcductsegmenttype_unnamed.lock_scale = (True, True, True)
ob_ifcdoortype_unnamed.location = (0.0, 0.0, 0.0)
ob_ifcdoortype_unnamed.lock_scale = (True, True, True)
ob_ifcwalltype_unnamed.location = (0.0, 0.0, 0.0)
ob_ifcwalltype_unnamed.lock_scale = (True, True, True)
ob_ifcductfittingtype_obstruction.location = (0.0, 0.0, 0.0)
ob_ifcductfittingtype_obstruction.lock_scale = (True, True, True)
ob_ifcairterminaltype_cube_001.location = (10.35, -6.964, 2.826)
ob_ifcairterminaltype_cube_001.lock_scale = (True, True, True)
ob_ifcductsegmenttype_fcu_ff.location = (10.35, -6.964, 2.826)
ob_ifcductsegmenttype_fcu_ff.lock_scale = (True, True, True)

# ---- collection membership
col_ifcproject_my_project.objects.link(ob_ifcproject_my_project)
col_ifcbuildingstorey_gf.objects.link(ob_ifcbuildingstorey_gf)
col_ifcbuildingstorey_gf.objects.link(ob_ifcwall_wall)
col_ifcbuildingstorey_gf.objects.link(ob_ifcwall_wall_001)
col_ifcbuildingstorey_gf.objects.link(ob_ifcwall_wall_002)
col_ifcbuildingstorey_gf.objects.link(ob_ifcwall_wall_003)
col_ifcbuildingstorey_gf.objects.link(ob_ifcwall_wall_004)
col_ifcbuildingstorey_gf.objects.link(ob_ifcwall_wall_005)
col_ifcbuildingstorey_gf.objects.link(ob_ifcwall_wall_006)
col_ifcbuildingstorey_gf.objects.link(ob_ifcwall_wall_007)
col_ifcbuildingstorey_gf.objects.link(ob_ifcwall_wall_008)
col_ifcbuildingstorey_gf.objects.link(ob_ifcwall_wall_009)
col_ifcbuildingstorey_gf.objects.link(ob_ifcwall_wall_010)
col_ifcbuildingstorey_gf.objects.link(ob_ifcwall_wall_011)
col_ifcbuildingstorey_gf.objects.link(ob_ifcdoor_door)
col_ifcbuildingstorey_gf.objects.link(ob_ifcdoor_door_001)
col_ifcbuildingstorey_gf.objects.link(ob_ifcdoor_door_002)
col_ifcbuildingstorey_gf.objects.link(ob_ifcdoor_door_003)
col_ifcbuildingstorey_gf.objects.link(ob_ifcdoor_door_004)
col_ifcbuildingstorey_gf.objects.link(ob_ifcdoor_door_005)
col_ifcbuildingstorey_gf.objects.link(ob_ifcdoor_door_006)
col_ifcbuildingstorey_gf.objects.link(ob_ifcdoor_door_007)
col_ifcbuildingstorey_gf.objects.link(ob_ifcdoor_door_008)
col_ifcbuildingstorey_gf.objects.link(ob_ifcdoor_door_009)
col_ifcbuildingstorey_gf.objects.link(ob_ifcdoor_door_010)
col_ifcbuildingstorey_gf.objects.link(ob_ifcdoor_door_011)
col_ifcbuildingstorey_gf.objects.link(ob_ifcwall_wall_012)
col_ifcbuildingstorey_gf.objects.link(ob_ifcwall_wall_013)
col_ifcbuildingstorey_gf.objects.link(ob_ifcwall_wall_014)
col_ifcbuildingstorey_gf.objects.link(ob_ifcwall_wall_015)
col_ifcbuildingstorey_gf.objects.link(ob_ifcwall_wall_016)
col_ifcbuildingstorey_gf.objects.link(ob_ifcwall_wall_017)
col_ifcbuildingstorey_gf.objects.link(ob_ifcwall_wall_018)
col_ifcbuildingstorey_gf.objects.link(ob_ifcductsegment_ductsegment_023)
col_ifcbuildingstorey_gf.objects.link(ob_ifcductsegment_ductsegment_024)
col_ifcbuildingstorey_gf.objects.link(ob_ifcductsegment_ductsegment_025)
col_ifcbuildingstorey_ducting.objects.link(ob_ifcbuildingstorey_ducting)
col_ifcbuildingstorey_ducting.objects.link(ob_ifcductsegment_ductsegment)
col_ifcbuildingstorey_ducting.objects.link(ob_ifcductsegment_ductsegment_001)
col_ifcbuildingstorey_ducting.objects.link(ob_ifcductsegment_ductsegment_002)
col_ifcbuildingstorey_ducting.objects.link(ob_ifcductsegment_ductsegment_003)
col_ifcbuildingstorey_ducting.objects.link(ob_ifcductsegment_ductsegment_004)
col_ifcbuildingstorey_ducting.objects.link(ob_ifcductsegment_ductsegment_005)
col_ifcbuildingstorey_ducting.objects.link(ob_ifcductsegment_ductsegment_006)
col_ifcbuildingstorey_ducting.objects.link(ob_ifcductsegment_ductsegment_007)
col_ifcbuildingstorey_ducting.objects.link(ob_ifcductsegment_ductsegment_008)
col_ifcbuildingstorey_ducting.objects.link(ob_ifcductsegment_ductsegment_009)
col_ifcbuildingstorey_ducting.objects.link(ob_ifcductsegment_ductsegment_010)
col_ifcbuildingstorey_ducting.objects.link(ob_ifcductsegment_ductsegment_011)
col_ifcbuildingstorey_ducting.objects.link(ob_ifcductsegment_ductsegment_012)
col_ifcbuildingstorey_ducting.objects.link(ob_ifcductsegment_ductsegment_013)
col_ifcbuildingstorey_ducting.objects.link(ob_ifcductsegment_ductsegment_014)
col_ifcbuildingstorey_ducting.objects.link(ob_ifcductsegment_ductsegment_015)
col_ifcbuildingstorey_ducting.objects.link(ob_ifcductsegment_ductsegment_016)
col_ifcbuildingstorey_ducting.objects.link(ob_ifcductsegment_ductsegment_017)
col_ifcbuildingstorey_ducting.objects.link(ob_ifcductfitting_ductfitting)
col_ifcbuildingstorey_ducting.objects.link(ob_ifcductfitting_ductfitting_001)
col_ifcbuildingstorey_ducting.objects.link(ob_ifcductfitting_ductfitting_002)
col_ifcbuildingstorey_ducting.objects.link(ob_ifcductfitting_ductfitting_003)
col_ifcbuildingstorey_ducting.objects.link(ob_ifcductsegment_ductsegment_018)
col_ifcbuildingstorey_ducting.objects.link(ob_ifcductsegment_ductsegment_019)
col_ifcbuildingstorey_ducting.objects.link(ob_ifcductsegment_ductsegment_020)
col_ifcbuildingstorey_ducting.objects.link(ob_ifcductsegment_ductsegment_021)
col_ifcbuildingstorey_ducting.objects.link(ob_ifcductsegment_ductsegment_022)
col_ifcbuildingstorey_ducting.objects.link(ob_ifcductsegment_ductsegment_033)
col_ifcbuildingstorey_ducting.objects.link(ob_ifcductsegment_ductsegment_034)
col_ifcbuildingstorey_ducting.objects.link(ob_ifcductsegment_ductsegment_038)
col_ifcbuildingstorey_ducting.objects.link(ob_ifcductsegment_ductsegment_039)
col_ifcbuildingstorey_ducting.objects.link(ob_ifcductsegment_ductsegment_040)
col_ifcbuildingstorey_ducting.objects.link(ob_ifcductsegment_ductsegment_041)
col_ifcbuildingstorey_ducting.objects.link(ob_ifcductsegment_ductsegment_042)
col_ifcbuildingstorey_ducting.objects.link(ob_ifcductsegment_ductsegment_043)
col_ifcbuildingstorey_ducting.objects.link(ob_ifcductsegment_ductsegment_026)
col_ifcbuildingstorey_ducting.objects.link(ob_ifcductsegment_ductsegment_027)
col_ifcbuildingstorey_ducting.objects.link(ob_ifcductsegment_ductsegment_028)
col_ifcbuildingstorey_ducting.objects.link(ob_ifcductsegment_ductsegment_029)
col_ifcbuildingstorey_ducting.objects.link(ob_ifcductsegment_ductsegment_030)
col_ifcbuildingstorey_ducting.objects.link(ob_ifcductsegment_ductsegment_031)
col_ifcbuildingstorey_ducting.objects.link(ob_ifcductsegment_ductsegment_032)
col_ifcbuildingstorey_ducting.objects.link(ob_ifcductsegment_ductsegment_035)
col_ifcbuildingstorey_ducting.objects.link(ob_ifcductsegment_ductsegment_036)
col_ifcbuildingstorey_ducting.objects.link(ob_ifcductsegment_ductsegment_037)
col_ifcsite_my_site.objects.link(ob_ifcsite_my_site)
col_ifcbuilding_my_building.objects.link(ob_ifcbuilding_my_building)
col_ifctypeproduct.objects.link(ob_ifcductfittingtype_bend)
col_ifctypeproduct.objects.link(ob_ifcairterminaltype_cube)
col_ifctypeproduct.objects.link(ob_ifcductsegmenttype_ahu_ff)
col_ifctypeproduct.objects.link(ob_ifcductfittingtype_bend_001)
col_ifctypeproduct.objects.link(ob_ifcductsegmenttype_unnamed)
col_ifctypeproduct.objects.link(ob_ifcdoortype_unnamed)
col_ifctypeproduct.objects.link(ob_ifcwalltype_unnamed)
col_ifctypeproduct.objects.link(ob_ifcductfittingtype_obstruction)
col_ifctypeproduct.objects.link(ob_ifcairterminaltype_cube_001)
col_ifctypeproduct.objects.link(ob_ifcductsegmenttype_fcu_ff)

# ---- scene / render settings (as saved in the file)
scene.frame_start = 1; scene.frame_end = 250; scene.frame_set(1)
scene.render.engine = 'BLENDER_EEVEE_NEXT'
bpy.context.view_layer.update()

# ---- added for rendering (the .blend has no active camera and no usable light): camera, sun
cam_auto = bpy.data.cameras.new('AutoCamera')
cam_auto.lens = 50.0
cam_auto.sensor_width = 36.0
cam_auto.clip_end = 1000.0
ob_auto_camera = bpy.data.objects.new('AutoCamera', cam_auto)
scene.collection.objects.link(ob_auto_camera)
ob_auto_camera.location = (56.1848, -65.4837, 34.9003)
ob_auto_camera.rotation_euler = (1.09748, -7.21219e-08, 0.694738)
scene.camera = ob_auto_camera
light_auto_sun = bpy.data.lights.new('AutoSun', 'SUN')
light_auto_sun.energy = 3.0
light_auto_sun.angle = 0.0523599
ob_auto_sun = bpy.data.objects.new('AutoSun', light_auto_sun)
scene.collection.objects.link(ob_auto_sun)
ob_auto_sun.rotation_euler = (0.872665, 0.174533, 0.523599)
bpy.context.view_layer.update()
